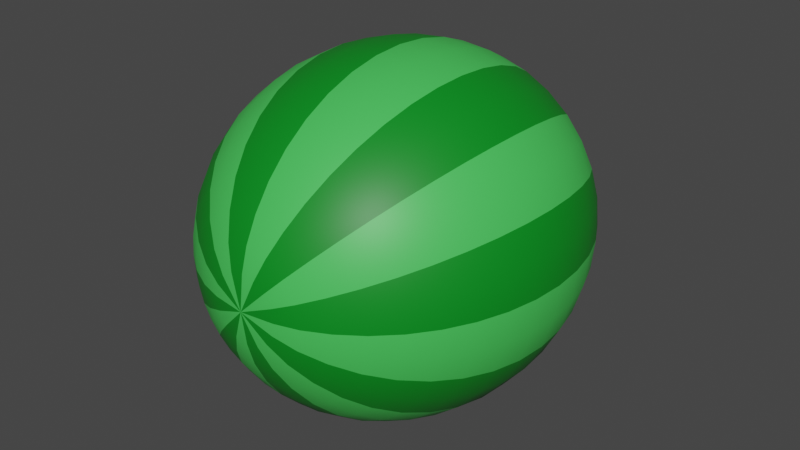 # Source: Watermelon.blend  (saved by Blender 2.82.7; exported with 4.5.12 LTS)
import bpy
from mathutils import Matrix  # noqa: F401  (used for matrix-valued properties, if any)

bpy.ops.wm.read_factory_settings(use_empty=True)
scene = bpy.context.scene
scene.name = 'Scene'

# ---- collections
col_collection = bpy.data.collections.new('Collection'); scene.collection.children.link(col_collection)

# ---- materials (node trees are filled in below, after node groups)
mat_darkgreen_watermelon = bpy.data.materials.new('DarkGreen_Watermelon')
mat_darkgreen_watermelon.use_transparent_shadow = False
mat_lightgreen_watermelon = bpy.data.materials.new('LightGreen_Watermelon')
mat_lightgreen_watermelon.use_transparent_shadow = False

# ---- material node trees
mat_darkgreen_watermelon.use_nodes = True; mat_darkgreen_watermelon.node_tree.nodes.clear()
_N = mat_darkgreen_watermelon.node_tree.nodes; _L = mat_darkgreen_watermelon.node_tree.links
n0 = _N.new('ShaderNodeOutputMaterial'); n0.name = 'Material Output'; n0.location = (300, 300)
n1 = _N.new('ShaderNodeBsdfPrincipled'); n1.name = 'Principled BSDF'; n1.location = (10, 300)
n1.distribution = 'GGX'
n1.subsurface_method = 'BURLEY'
n1.inputs[0].default_value = (0.0, 0.2423, 0.01298, 1.0)
n1.inputs[3].default_value = 1.45
n1.inputs[27].default_value = (0.0, 0.0, 0.0, 1.0)
n1.inputs[28].default_value = 1.0
_L.new(n1.outputs[0], n0.inputs[0])
n0.is_active_output = True
mat_lightgreen_watermelon.use_nodes = True; mat_lightgreen_watermelon.node_tree.nodes.clear()
_N = mat_lightgreen_watermelon.node_tree.nodes; _L = mat_lightgreen_watermelon.node_tree.links
n0 = _N.new('ShaderNodeOutputMaterial'); n0.name = 'Material Output'; n0.location = (300, 300)
n1 = _N.new('ShaderNodeBsdfPrincipled'); n1.name = 'Principled BSDF'; n1.location = (10, 300)
n1.distribution = 'GGX'
n1.subsurface_method = 'BURLEY'
n1.inputs[0].default_value = (0.06301, 0.5972, 0.09531, 1.0)
n1.inputs[3].default_value = 1.45
n1.inputs[27].default_value = (0.0, 0.0, 0.0, 1.0)
n1.inputs[28].default_value = 1.0
_L.new(n1.outputs[0], n0.inputs[0])
n0.is_active_output = True

# ---- world
world_world = bpy.data.worlds.new('World'); scene.world = world_world
world_world.use_nodes = True; world_world.node_tree.nodes.clear()
_N = world_world.node_tree.nodes; _L = world_world.node_tree.links
n0 = _N.new('ShaderNodeOutputWorld'); n0.name = 'World Output'; n0.location = (300, 300)
n1 = _N.new('ShaderNodeBackground'); n1.name = 'Background'; n1.location = (10, 300)
n1.inputs[0].default_value = (0.05088, 0.05088, 0.05088, 1.0)
_L.new(n1.outputs[0], n0.inputs[0])
n0.is_active_output = True
world_world.color = (0.05088, 0.05088, 0.05088)
world_world.use_sun_shadow = False
world_world.sun_shadow_jitter_overblur = 0.0

# ---- meshes
me_sphere = bpy.data.meshes.new('Sphere')
me_sphere.from_pydata([(1.773e-08, -1.042, 0.3073), (1.151e-07, -0.6449, 0.7756), (6.988e-08, -0.3391, 0.9118), (7.64e-08, -3.901e-08, 0.9587), (1.323e-07, 0.3391, 0.9118), (1.09e-07, 0.8877, 0.5635), (1.511e-08, 1.042, 0.3073), (-2.057e-08, 1.103, -3.336e-08), (0.1176, -1.042, 0.2839), (0.2157, -0.8877, 0.5206), (0.2968, -0.6449, 0.7166), (0.3489, -0.3391, 0.8424), (0.3669, -3.435e-08, 0.8857), (0.3489, 0.3391, 0.8424), (0.2968, 0.6449, 0.7166), (0.2157, 0.8877, 0.5206), (0.1176, 1.042, 0.2839), (0.2173, -1.042, 0.2173), (0.3985, -0.8877, 0.3985), (0.5485, -0.6449, 0.5485), (0.6447, -0.3391, 0.6447), (0.6779, -2.97e-08, 0.6779), (0.6447, 0.3391, 0.6447), (0.5485, 0.6449, 0.5485), (0.3985, 0.8877, 0.3985), (0.2173, 1.042, 0.2173), (0.2839, -1.042, 0.1176), (0.5206, -0.8877, 0.2157), (0.7166, -0.6449, 0.2968), (0.8424, -0.3391, 0.3489), (0.8857, -2.224e-08, 0.3669), (0.8424, 0.3391, 0.3489), (0.7166, 0.6449, 0.2968), (0.5206, 0.8877, 0.2157), (0.2839, 1.042, 0.1176), (0.3073, -1.042, -1.74e-07), (0.5635, -0.8877, -1.975e-07), (0.7756, -0.6449, -2.355e-07), (0.9118, -0.3391, -2.061e-07), (0.9587, 1.069e-10, -2.089e-07), (0.9118, 0.3391, -2.136e-07), (0.7756, 0.6449, -1.977e-07), (0.5635, 0.8877, -1.405e-07), (0.3073, 1.042, -9.157e-08), (0.2839, -1.042, -0.1176), (0.5206, -0.8877, -0.2157), (0.7166, -0.6449, -0.2968), (0.8424, -0.3391, -0.3489), (0.8857, 2.06e-08, -0.3669), (0.8424, 0.3391, -0.3489), (0.7166, 0.6449, -0.2968), (0.5206, 0.8877, -0.2157), (0.2839, 1.042, -0.1176), (0.2173, -1.042, -0.2173), (0.3985, -0.8877, -0.3985), (0.5485, -0.6449, -0.5485), (0.6447, -0.3391, -0.6447), (0.6779, 3.27e-08, -0.6779), (0.6447, 0.3391, -0.6447), (0.5485, 0.6449, -0.5485), (0.3985, 0.8877, -0.3985), (0.2173, 1.042, -0.2173), (0.1176, -1.042, -0.2839), (0.2157, -0.8877, -0.5206), (0.2968, -0.6449, -0.7166), (0.3489, -0.3391, -0.8424), (0.3669, 3.736e-08, -0.8857), (0.3489, 0.3391, -0.8424), (0.2968, 0.6449, -0.7166), (0.2157, 0.8877, -0.5206), (0.1176, 1.042, -0.2839), (-1.213e-07, -1.042, -0.3073), (-1.655e-07, -0.8877, -0.5635), (-2.165e-07, -0.6449, -0.7756), (-2.123e-07, -0.3391, -0.9118), (-2.337e-07, 4.388e-08, -0.9587), (-2.533e-07, 0.3391, -0.9118), (-2.365e-07, 0.6449, -0.7756), (-2.123e-07, 0.8877, -0.5635), (-1.204e-07, 1.042, -0.3073), (-0.1176, -1.042, -0.2839), (-0.2157, -0.8877, -0.5206), (-0.2968, -0.6449, -0.7166), (-0.3489, -0.3391, -0.8424), (-0.3669, 3.922e-08, -0.8857), (-0.3489, 0.3391, -0.8424), (-0.2968, 0.6449, -0.7166), (-0.2157, 0.8877, -0.5206), (-0.1176, 1.042, -0.2839), (-0.2173, -1.042, -0.2173), (-0.3985, -0.8877, -0.3985), (-0.5485, -0.6449, -0.5485), (-0.6447, -0.3391, -0.6447), (-0.6779, 3.363e-08, -0.6779), (-0.6447, 0.3391, -0.6447), (-0.5485, 0.6449, -0.5485), (-0.3985, 0.8877, -0.3985), (-0.2173, 1.042, -0.2173), (-2.449e-07, -1.103, -2.296e-07), (-0.2839, -1.042, -0.1176), (-0.5206, -0.8877, -0.2157), (-0.7166, -0.6449, -0.2968), (-0.8424, -0.3391, -0.3489), (-0.8857, 1.873e-08, -0.3669), (-0.8424, 0.3391, -0.3489), (-0.7166, 0.6449, -0.2968), (-0.5206, 0.8877, -0.2157), (-0.2839, 1.042, -0.1176), (-0.3073, -1.042, -3.202e-08), (-0.5635, -0.8877, 1.061e-07), (-0.7756, -0.6449, 1.734e-07), (-0.9118, -0.3391, 1.99e-07), (-0.9587, 1.069e-10, 2.744e-07), (-0.9118, 0.3391, 2.921e-07), (-0.7756, 0.6449, 2.558e-07), (-0.5635, 0.8877, 2.214e-07), (-0.3073, 1.042, 1.047e-07), (-0.2839, -1.042, 0.1176), (-0.5206, -0.8877, 0.2157), (-0.7166, -0.6449, 0.2968), (-0.8424, -0.3391, 0.3489), (-0.8857, -1.945e-08, 0.3669), (-0.8424, 0.3391, 0.3489), (-0.7166, 0.6449, 0.2968), (-0.5206, 0.8877, 0.2157), (-0.2839, 1.042, 0.1176), (-0.2173, -1.042, 0.2173), (-0.3985, -0.8877, 0.3985), (-0.5484, -0.6449, 0.5485), (-0.6447, -0.3391, 0.6447), (-0.6779, -2.783e-08, 0.6779), (-0.6447, 0.3391, 0.6447), (-0.5484, 0.6449, 0.5485), (-0.3985, 0.8877, 0.3985), (-0.2173, 1.042, 0.2173), (-0.1176, -1.042, 0.2839), (-0.2157, -0.8877, 0.5206), (-0.2968, -0.6449, 0.7166), (-0.3489, -0.3391, 0.8424), (-0.3669, -3.621e-08, 0.8857), (-0.3489, 0.3391, 0.8424), (-0.2968, 0.6449, 0.7166), (-0.2157, 0.8877, 0.5206), (-0.1176, 1.042, 0.2839), (2.089e-07, -0.8877, 0.5635), (3.111e-07, 0.6449, 0.7756), (8.228e-08, -0.4981, 0.8542), (7.291e-08, -0.1716, 0.9469), (9.002e-08, 0.1716, 0.9469), (4.031e-08, 0.9774, 0.4366), (3.235e-09, 1.079, 0.1824), (0.1671, -0.9774, 0.4034), (0.2594, -0.7758, 0.6263), (0.3269, -0.4981, 0.7892), (0.3624, -0.1716, 0.8748), (0.3624, 0.1716, 0.8748), (0.3269, 0.4981, 0.7892), (0.2594, 0.7758, 0.6263), (0.1671, 0.9774, 0.4034), (0.1513, -0.6449, 0.7607), (0.06051, 1.041, 0.3042), (0.1779, 0.3391, 0.8942), (0.1779, -0.3391, 0.8942), (0.06051, -1.041, 0.3042), (0.1099, 0.8877, 0.5527), (0.187, -3.831e-08, 0.9402), (0.3087, -0.9774, 0.3087), (0.4794, -0.7758, 0.4794), (0.604, -0.4981, 0.604), (0.6696, -0.1716, 0.6696), (0.6696, 0.1716, 0.6696), (0.604, 0.4981, 0.604), (0.4794, 0.7758, 0.4794), (0.3087, 0.9774, 0.3087), (0.1723, 1.041, 0.2579), (0.4309, 0.6449, 0.6449), (0.5065, 0.3391, 0.7581), (0.5065, -0.3391, 0.7581), (0.4309, -0.6449, 0.6449), (0.1723, -1.041, 0.2579), (0.3131, 0.8877, 0.4685), (0.5326, -3.261e-08, 0.7971), (0.3131, -0.8877, 0.4685), (0.4034, -0.9774, 0.1671), (0.6263, -0.7758, 0.2594), (0.7892, -0.4981, 0.3269), (0.8748, -0.1716, 0.3624), (0.8748, 0.1716, 0.3624), (0.7892, 0.4981, 0.3269), (0.6263, 0.7758, 0.2594), (0.4034, 0.9774, 0.1671), (0.7581, 0.3391, 0.5065), (0.7971, -2.469e-08, 0.5326), (0.6449, -0.6449, 0.4309), (0.4685, -0.8877, 0.3131), (0.2579, 1.041, 0.1723), (0.6449, 0.6449, 0.4309), (0.7581, -0.3391, 0.5065), (0.2579, -1.041, 0.1723), (0.4685, 0.8877, 0.3131), (0.4366, -0.9774, -1.768e-07), (0.6779, -0.7758, -2.341e-07), (0.8542, -0.4981, -2.342e-07), (0.9469, -0.1716, -2.045e-07), (0.9469, 0.1716, -2.197e-07), (0.8542, 0.4981, -2.087e-07), (0.6779, 0.7758, -1.732e-07), (0.4366, 0.9774, -1.146e-07), (0.5527, -0.8877, 0.1099), (0.3042, -1.041, 0.06051), (0.3042, 1.041, 0.06051), (0.5527, 0.8877, 0.1099), (0.8942, 0.3391, 0.1779), (0.9402, -9.323e-09, 0.187), (0.7607, -0.6449, 0.1513), (0.7607, 0.6449, 0.1513), (0.8942, -0.3391, 0.1779), (0.4034, -0.9774, -0.1671), (0.6263, -0.7758, -0.2594), (0.7892, -0.4981, -0.3269), (0.8748, -0.1716, -0.3624), (0.8748, 0.1716, -0.3624), (0.7892, 0.4981, -0.3269), (0.6263, 0.7758, -0.2594), (0.4034, 0.9774, -0.1671), (0.9402, 1.326e-08, -0.187), (0.8942, -0.3391, -0.1779), (0.5527, -0.8877, -0.1099), (0.3042, -1.041, -0.06051), (0.3042, 1.041, -0.06051), (0.5527, 0.8877, -0.1099), (0.8942, 0.3391, -0.1779), (0.7607, -0.6449, -0.1513), (0.7607, 0.6449, -0.1513), (0.3087, -0.9774, -0.3087), (0.4794, -0.7758, -0.4794), (0.604, -0.4981, -0.604), (0.6696, -0.1716, -0.6696), (0.6696, 0.1716, -0.6696), (0.604, 0.4981, -0.604), (0.4794, 0.7758, -0.4794), (0.3087, 0.9774, -0.3087), (0.2579, -1.041, -0.1723), (0.4685, 0.8877, -0.3131), (0.6449, 0.6449, -0.4309), (0.7971, 2.828e-08, -0.5326), (0.7581, -0.3391, -0.5065), (0.4685, -0.8877, -0.3131), (0.2579, 1.041, -0.1723), (0.7581, 0.3391, -0.5065), (0.6449, -0.6449, -0.4309), (0.1671, -0.9774, -0.4034), (0.2594, -0.7758, -0.6263), (0.3269, -0.4981, -0.7892), (0.3624, -0.1716, -0.8748), (0.3624, 0.1716, -0.8748), (0.3269, 0.4981, -0.7892), (0.2594, 0.7758, -0.6263), (0.1671, 0.9774, -0.4034), (0.4309, 0.6449, -0.6449), (0.5065, 0.3391, -0.7581), (0.5065, -0.3391, -0.7581), (0.4309, -0.6449, -0.6449), (0.1723, -1.041, -0.2579), (0.3131, 0.8877, -0.4685), (0.5326, 3.585e-08, -0.7971), (0.3131, -0.8877, -0.4685), (0.1723, 1.041, -0.2579), (-1.29e-07, -0.9774, -0.4366), (-2.022e-07, -0.7758, -0.6779), (-2.19e-07, -0.4981, -0.8542), (-2.152e-07, -0.1716, -0.9469), (-2.51e-07, 0.1716, -0.9469), (-2.473e-07, 0.4981, -0.8542), (-2.308e-07, 0.7758, -0.6779), (-1.699e-07, 0.9774, -0.4366), (0.1513, -0.6449, -0.7607), (0.1099, -0.8877, -0.5527), (0.06051, 1.041, -0.3042), (0.1513, 0.6449, -0.7607), (0.1779, 0.3391, -0.8942), (0.1779, -0.3391, -0.8942), (0.06051, -1.041, -0.3042), (0.1099, 0.8877, -0.5527), (0.187, 4.132e-08, -0.9402), (-0.1671, -0.9774, -0.4034), (-0.2594, -0.7758, -0.6263), (-0.3269, -0.4981, -0.7892), (-0.3624, -0.1716, -0.8748), (-0.3624, 0.1716, -0.8748), (-0.3269, 0.4981, -0.7892), (-0.2594, 0.7758, -0.6263), (-0.1671, 0.9774, -0.4034), (-0.1779, 0.3391, -0.8942), (-0.187, 4.12e-08, -0.9402), (-0.1513, -0.6449, -0.7607), (-0.1099, -0.8877, -0.5527), (-0.06051, 1.041, -0.3042), (-0.1513, 0.6449, -0.7607), (-0.1779, -0.3391, -0.8942), (-0.06051, -1.041, -0.3042), (-0.1099, 0.8877, -0.5527), (-0.3087, -0.9774, -0.3087), (-0.4794, -0.7758, -0.4794), (-0.604, -0.4981, -0.604), (-0.6696, -0.1716, -0.6696), (-0.6696, 0.1716, -0.6696), (-0.604, 0.4981, -0.604), (-0.4794, 0.7758, -0.4794), (-0.3087, 0.9774, -0.3087), (-0.3131, -0.8877, -0.4685), (-0.1723, -1.041, -0.2579), (-0.1723, 1.041, -0.2579), (-0.3131, 0.8877, -0.4685), (-0.5065, 0.3391, -0.7581), (-0.5326, 3.724e-08, -0.7971), (-0.4309, -0.6449, -0.6449), (-0.4309, 0.6449, -0.6449), (-0.5065, -0.3391, -0.7581), (-0.1685, -1.079, -0.06981), (-0.4034, -0.9774, -0.1671), (-0.6263, -0.7758, -0.2594), (-0.7892, -0.4981, -0.3269), (-0.8748, -0.1716, -0.3624), (-0.8748, 0.1716, -0.3624), (-0.7892, 0.4981, -0.3269), (-0.6263, 0.7758, -0.2594), (-0.4034, 0.9774, -0.1671), (-0.4685, 0.8877, -0.3131), (-0.6449, 0.6449, -0.4309), (-0.7971, 2.933e-08, -0.5326), (-0.7581, -0.3391, -0.5065), (-0.4685, -0.8877, -0.3131), (-0.2579, -1.041, -0.1723), (-0.2579, 1.041, -0.1723), (-0.7581, 0.3391, -0.5065), (-0.6449, -0.6449, -0.4309), (-0.4366, -0.9774, 4.301e-08), (-0.6779, -0.7758, 1.548e-07), (-0.8542, -0.4981, 1.885e-07), (-0.9469, -0.1716, 2.313e-07), (-0.9469, 0.1716, 2.896e-07), (-0.8542, 0.4981, 2.713e-07), (-0.6779, 0.7758, 2.416e-07), (-0.4366, 0.9774, 1.713e-07), (-0.8942, -0.3391, -0.1779), (-0.7607, -0.6449, -0.1513), (-0.3042, -1.041, -0.06051), (-0.5527, 0.8877, -0.1099), (-0.7607, 0.6449, -0.1513), (-0.9402, 1.396e-08, -0.187), (-0.5527, -0.8877, -0.1099), (-0.3042, 1.041, -0.06051), (-0.8942, 0.3391, -0.1779), (-0.4034, -0.9774, 0.1671), (-0.6263, -0.7758, 0.2594), (-0.7892, -0.4981, 0.3269), (-0.8748, -0.1716, 0.3624), (-0.8748, 0.1716, 0.3624), (-0.7892, 0.4981, 0.3269), (-0.6263, 0.7758, 0.2594), (-0.4034, 0.9774, 0.1671), (-0.7607, 0.6449, 0.1513), (-0.8942, 0.3391, 0.1779), (-0.8942, -0.3391, 0.1779), (-0.7607, -0.6449, 0.1513), (-0.3042, -1.041, 0.06051), (-0.5527, 0.8877, 0.1099), (-0.9402, -1.037e-08, 0.187), (-0.5527, -0.8877, 0.1099), (-0.3042, 1.041, 0.06051), (-0.3087, -0.9774, 0.3087), (-0.4794, -0.7758, 0.4794), (-0.604, -0.4981, 0.604), (-0.6696, -0.1716, 0.6696), (-0.6696, 0.1716, 0.6696), (-0.604, 0.4981, 0.604), (-0.4794, 0.7758, 0.4794), (-0.3087, 0.9774, 0.3087), (-0.6449, -0.6449, 0.4309), (-0.4685, -0.8877, 0.3131), (-0.2579, 1.041, 0.1723), (-0.6449, 0.6449, 0.4309), (-0.7581, 0.3391, 0.5065), (-0.7581, -0.3391, 0.5065), (-0.2579, -1.041, 0.1723), (-0.4685, 0.8877, 0.3131), (-0.7971, -2.539e-08, 0.5326), (-0.1671, -0.9774, 0.4034), (-0.2594, -0.7758, 0.6263), (-0.3269, -0.4981, 0.7892), (-0.3624, -0.1716, 0.8748), (-0.3624, 0.1716, 0.8748), (-0.3269, 0.4981, 0.7892), (-0.2594, 0.7758, 0.6263), (-0.1671, 0.9774, 0.4034), (-0.1723, 1.041, 0.2579), (-0.3131, 0.8877, 0.4685), (-0.5065, 0.3391, 0.7581), (-0.5326, -3.296e-08, 0.7971), (-0.4309, -0.6449, 0.6449), (-0.3131, -0.8877, 0.4685), (-0.4309, 0.6449, 0.6449), (-0.5065, -0.3391, 0.7581), (-0.1723, -1.041, 0.2579), (-0.1099, -0.8877, 0.5527), (-0.1513, 0.6449, 0.7607), (-1.081e-07, -1.079, 0.1824), (1.401e-07, -0.9774, 0.4366), (1.811e-07, -0.7758, 0.6779), (2.483e-07, 0.4981, 0.8542), (2.353e-07, 0.7758, 0.6779), (0.06981, -1.079, 0.1685), (0.06981, 1.079, 0.1685), (0.1099, -0.8877, 0.5527), (0.1513, 0.6449, 0.7607), (0.129, -1.079, 0.129), (0.129, 1.079, 0.129), (0.1685, -1.079, 0.06981), (0.1685, 1.079, 0.06981), (0.1824, -1.079, -1.968e-07), (0.1824, 1.079, -7.079e-08), (0.1685, -1.079, -0.06981), (0.1685, 1.079, -0.06981), (0.129, -1.079, -0.129), (0.129, 1.079, -0.129), (0.06981, -1.079, -0.1685), (0.06981, 1.079, -0.1685), (-1.729e-07, -1.079, -0.1824), (-7.488e-08, 1.079, -0.1824), (-0.06981, -1.079, -0.1685), (-0.06981, 1.079, -0.1685), (-0.129, -1.079, -0.129), (-0.129, 1.079, -0.129), (-0.1685, 1.079, -0.06981), (-0.1824, -1.079, -1.169e-07), (-0.1824, 1.079, 4.278e-08), (-0.1685, -1.079, 0.06981), (-0.1685, 1.079, 0.06981), (-0.129, -1.079, 0.129), (-0.129, 1.079, 0.129), (-0.06981, -1.079, 0.1685), (-0.06981, 1.079, 0.1685), (-0.187, -3.843e-08, 0.9402), (-0.1779, -0.3391, 0.8942), (-0.06051, -1.041, 0.3042), (-0.06051, 1.041, 0.3042), (-0.1099, 0.8877, 0.5527), (-0.1779, 0.3391, 0.8942), (-0.1513, -0.6449, 0.7607), (0.1322, -0.7758, 0.6648), (0.04105, 1.074, 0.2064), (0.1666, 0.4981, 0.8377), (0.1666, -0.4981, 0.8377), (0.04105, -1.074, 0.2064), (0.1322, 0.7758, 0.6648), (0.1847, -0.1716, 0.9286), (0.08525, -0.9773, 0.4286), (0.08525, 0.9773, 0.4286), (0.1847, 0.1716, 0.9286), (0.1169, 1.074, 0.1749), (0.4745, 0.4981, 0.7102), (0.4745, -0.4981, 0.7102), (0.1169, -1.074, 0.1749), (0.3766, 0.7758, 0.5636), (0.526, -0.1716, 0.7873), (0.2428, -0.9773, 0.3633), (0.2428, 0.9773, 0.3633), (0.526, 0.1716, 0.7873), (0.3766, -0.7758, 0.5636), (0.7873, 0.1716, 0.526), (0.5636, -0.7758, 0.3766), (0.1749, 1.074, 0.1169), (0.7102, 0.4981, 0.4745), (0.7102, -0.4981, 0.4745), (0.1749, -1.074, 0.1169), (0.5636, 0.7758, 0.3766), (0.7873, -0.1716, 0.526), (0.3633, -0.9773, 0.2428), (0.3633, 0.9773, 0.2428), (0.4286, -0.9773, 0.08525), (0.4286, 0.9773, 0.08525), (0.9286, 0.1716, 0.1847), (0.6648, -0.7758, 0.1322), (0.2064, 1.074, 0.04105), (0.8377, 0.4981, 0.1666), (0.8377, -0.4981, 0.1666), (0.2064, -1.074, 0.04105), (0.6648, 0.7758, 0.1322), (0.9286, -0.1716, 0.1847), (0.9286, -0.1716, -0.1847), (0.4286, -0.9773, -0.08525), (0.4286, 0.9773, -0.08525), (0.9286, 0.1716, -0.1847), (0.6648, -0.7758, -0.1322), (0.2064, 1.074, -0.04105), (0.8377, 0.4981, -0.1666), (0.8377, -0.4981, -0.1666), (0.2064, -1.074, -0.04105), (0.6648, 0.7758, -0.1322), (0.1749, -1.074, -0.1169), (0.5636, 0.7758, -0.3766), (0.7873, -0.1716, -0.526), (0.3633, -0.9773, -0.2428), (0.3633, 0.9773, -0.2428), (0.7873, 0.1716, -0.526), (0.5636, -0.7758, -0.3766), (0.1749, 1.074, -0.1169), (0.7102, 0.4981, -0.4745), (0.7102, -0.4981, -0.4745), (0.4745, 0.4981, -0.7102), (0.4745, -0.4981, -0.7102), (0.1169, -1.074, -0.1749), (0.3766, 0.7758, -0.5636), (0.526, -0.1716, -0.7873), (0.2428, -0.9773, -0.3633), (0.2428, 0.9773, -0.3633), (0.526, 0.1716, -0.7873), (0.3766, -0.7758, -0.5636), (0.1169, 1.074, -0.1749), (0.1322, -0.7758, -0.6648), (0.04105, 1.074, -0.2064), (0.1666, 0.4981, -0.8377), (0.1666, -0.4981, -0.8377), (0.04105, -1.074, -0.2064), (0.1322, 0.7758, -0.6648), (0.1847, -0.1716, -0.9286), (0.08525, -0.9773, -0.4286), (0.08525, 0.9773, -0.4286), (0.1847, 0.1716, -0.9286), (-0.1847, 0.1716, -0.9286), (-0.1322, -0.7758, -0.6648), (-0.04105, 1.074, -0.2064), (-0.1666, 0.4981, -0.8377), (-0.1666, -0.4981, -0.8377), (-0.04105, -1.074, -0.2064), (-0.1322, 0.7758, -0.6648), (-0.1847, -0.1716, -0.9286), (-0.08525, -0.9773, -0.4286), (-0.08525, 0.9773, -0.4286), (-0.2428, -0.9773, -0.3633), (-0.2428, 0.9773, -0.3633), (-0.526, 0.1716, -0.7873), (-0.3766, -0.7758, -0.5636), (-0.1169, 1.074, -0.1749), (-0.4745, 0.4981, -0.7102), (-0.4745, -0.4981, -0.7102), (-0.1169, -1.074, -0.1749), (-0.3766, 0.7758, -0.5636), (-0.526, -0.1716, -0.7873), (-0.5636, 0.7758, -0.3766), (-0.7873, -0.1716, -0.526), (-0.3633, -0.9773, -0.2428), (-0.3633, 0.9773, -0.2428), (-0.7873, 0.1716, -0.526), (-0.5636, -0.7758, -0.3766), (-0.1749, 1.074, -0.1169), (-0.7102, 0.4981, -0.4745), (-0.7102, -0.4981, -0.4745), (-0.1749, -1.074, -0.1169), (-0.8377, -0.4981, -0.1666), (-0.2064, -1.074, -0.04105), (-0.6648, 0.7758, -0.1322), (-0.9286, -0.1716, -0.1847), (-0.4286, -0.9773, -0.08525), (-0.4286, 0.9773, -0.08525), (-0.9286, 0.1716, -0.1847), (-0.6648, -0.7758, -0.1322), (-0.2064, 1.074, -0.04105), (-0.8377, 0.4981, -0.1666), (-0.8377, 0.4981, 0.1666), (-0.8377, -0.4981, 0.1666), (-0.2064, -1.074, 0.04105), (-0.6648, 0.7758, 0.1322), (-0.9286, -0.1716, 0.1847), (-0.4286, -0.9773, 0.08525), (-0.4286, 0.9773, 0.08525), (-0.9286, 0.1716, 0.1847), (-0.6648, -0.7758, 0.1322), (-0.2064, 1.074, 0.04105), (-0.5636, -0.7758, 0.3766), (-0.1749, 1.074, 0.1169), (-0.7102, 0.4981, 0.4745), (-0.7102, -0.4981, 0.4745), (-0.1749, -1.074, 0.1169), (-0.5636, 0.7758, 0.3766), (-0.7873, -0.1716, 0.526), (-0.3633, -0.9773, 0.2428), (-0.3633, 0.9773, 0.2428), (-0.7873, 0.1716, 0.526), (-0.2428, 0.9773, 0.3633), (-0.526, 0.1716, 0.7873), (-0.3766, -0.7758, 0.5636), (-0.1169, 1.074, 0.1749), (-0.4745, 0.4981, 0.7102), (-0.4745, -0.4981, 0.7102), (-0.1169, -1.074, 0.1749), (-0.3766, 0.7758, 0.5636), (-0.526, -0.1716, 0.7873), (-0.2428, -0.9773, 0.3633), (-0.1847, -0.1716, 0.9286), (-0.08525, -0.9773, 0.4286), (-0.08525, 0.9773, 0.4286), (-0.1847, 0.1716, 0.9286), (-0.1322, -0.7758, 0.6648), (-0.04105, 1.074, 0.2064), (-0.1666, 0.4981, 0.8377), (-0.1666, -0.4981, 0.8377), (-0.04105, -1.074, 0.2064), (-0.1322, 0.7758, 0.6648)], [], [(1, 409, 450, 159), (409, 144, 414, 450), (450, 414, 9, 152), (159, 450, 152, 10), (7, 150, 451, 413), (6, 160, 451, 150), (16, 413, 451, 160), (145, 410, 452, 415), (410, 4, 161, 452), (452, 161, 13, 156), (415, 452, 156, 14), (2, 146, 453, 162), (146, 1, 159, 453), (453, 159, 10, 153), (162, 453, 153, 11), (0, 407, 454, 163), (98, 412, 454, 407), (8, 163, 454, 412), (5, 411, 455, 164), (411, 145, 415, 455), (455, 415, 14, 157), (164, 455, 157, 15), (3, 147, 456, 165), (147, 2, 162, 456), (456, 162, 11, 154), (165, 456, 154, 12), (144, 408, 457, 414), (408, 0, 163, 457), (457, 163, 8, 151), (414, 457, 151, 9), (6, 149, 458, 160), (149, 5, 164, 458), (458, 164, 15, 158), (160, 458, 158, 16), (4, 148, 459, 161), (148, 3, 165, 459), (459, 165, 12, 155), (161, 459, 155, 13), (7, 413, 460, 417), (16, 174, 460, 413), (25, 417, 460, 174), (14, 156, 461, 175), (156, 13, 176, 461), (461, 176, 22, 171), (175, 461, 171, 23), (11, 153, 462, 177), (153, 10, 178, 462), (462, 178, 19, 168), (177, 462, 168, 20), (8, 412, 463, 179), (98, 416, 463, 412), (17, 179, 463, 416), (15, 157, 464, 180), (157, 14, 175, 464), (464, 175, 23, 172), (180, 464, 172, 24), (12, 154, 465, 181), (154, 11, 177, 465), (465, 177, 20, 169), (181, 465, 169, 21), (9, 151, 466, 182), (151, 8, 179, 466), (466, 179, 17, 166), (182, 466, 166, 18), (16, 158, 467, 174), (158, 15, 180, 467), (467, 180, 24, 173), (174, 467, 173, 25), (13, 155, 468, 176), (155, 12, 181, 468), (468, 181, 21, 170), (176, 468, 170, 22), (10, 152, 469, 178), (152, 9, 182, 469), (469, 182, 18, 167), (178, 469, 167, 19), (22, 170, 470, 191), (170, 21, 192, 470), (470, 192, 30, 187), (191, 470, 187, 31), (19, 167, 471, 193), (167, 18, 194, 471), (471, 194, 27, 184), (193, 471, 184, 28), (7, 417, 472, 419), (25, 195, 472, 417), (34, 419, 472, 195), (23, 171, 473, 196), (171, 22, 191, 473), (473, 191, 31, 188), (196, 473, 188, 32), (20, 168, 474, 197), (168, 19, 193, 474), (474, 193, 28, 185), (197, 474, 185, 29), (17, 416, 475, 198), (98, 418, 475, 416), (26, 198, 475, 418), (24, 172, 476, 199), (172, 23, 196, 476), (476, 196, 32, 189), (199, 476, 189, 33), (21, 169, 477, 192), (169, 20, 197, 477), (477, 197, 29, 186), (192, 477, 186, 30), (18, 166, 478, 194), (166, 17, 198, 478), (478, 198, 26, 183), (194, 478, 183, 27), (25, 173, 479, 195), (173, 24, 199, 479), (479, 199, 33, 190), (195, 479, 190, 34), (27, 183, 480, 208), (183, 26, 209, 480), (480, 209, 35, 200), (208, 480, 200, 36), (34, 190, 481, 210), (190, 33, 211, 481), (481, 211, 42, 207), (210, 481, 207, 43), (31, 187, 482, 212), (187, 30, 213, 482), (482, 213, 39, 204), (212, 482, 204, 40), (28, 184, 483, 214), (184, 27, 208, 483), (483, 208, 36, 201), (214, 483, 201, 37), (7, 419, 484, 421), (34, 210, 484, 419), (43, 421, 484, 210), (32, 188, 485, 215), (188, 31, 212, 485), (485, 212, 40, 205), (215, 485, 205, 41), (29, 185, 486, 216), (185, 28, 214, 486), (486, 214, 37, 202), (216, 486, 202, 38), (26, 418, 487, 209), (98, 420, 487, 418), (35, 209, 487, 420), (33, 189, 488, 211), (189, 32, 215, 488), (488, 215, 41, 206), (211, 488, 206, 42), (30, 186, 489, 213), (186, 29, 216, 489), (489, 216, 38, 203), (213, 489, 203, 39), (39, 203, 490, 225), (203, 38, 226, 490), (490, 226, 47, 220), (225, 490, 220, 48), (36, 200, 491, 227), (200, 35, 228, 491), (491, 228, 44, 217), (227, 491, 217, 45), (43, 207, 492, 229), (207, 42, 230, 492), (492, 230, 51, 224), (229, 492, 224, 52), (40, 204, 493, 231), (204, 39, 225, 493), (493, 225, 48, 221), (231, 493, 221, 49), (37, 201, 494, 232), (201, 36, 227, 494), (494, 227, 45, 218), (232, 494, 218, 46), (7, 421, 495, 423), (43, 229, 495, 421), (52, 423, 495, 229), (41, 205, 496, 233), (205, 40, 231, 496), (496, 231, 49, 222), (233, 496, 222, 50), (38, 202, 497, 226), (202, 37, 232, 497), (497, 232, 46, 219), (226, 497, 219, 47), (35, 420, 498, 228), (98, 422, 498, 420), (44, 228, 498, 422), (42, 206, 499, 230), (206, 41, 233, 499), (499, 233, 50, 223), (230, 499, 223, 51), (44, 422, 500, 242), (98, 424, 500, 422), (53, 242, 500, 424), (51, 223, 501, 243), (223, 50, 244, 501), (501, 244, 59, 240), (243, 501, 240, 60), (48, 220, 502, 245), (220, 47, 246, 502), (502, 246, 56, 237), (245, 502, 237, 57), (45, 217, 503, 247), (217, 44, 242, 503), (503, 242, 53, 234), (247, 503, 234, 54), (52, 224, 504, 248), (224, 51, 243, 504), (504, 243, 60, 241), (248, 504, 241, 61), (49, 221, 505, 249), (221, 48, 245, 505), (505, 245, 57, 238), (249, 505, 238, 58), (46, 218, 506, 250), (218, 45, 247, 506), (506, 247, 54, 235), (250, 506, 235, 55), (7, 423, 507, 425), (52, 248, 507, 423), (61, 425, 507, 248), (50, 222, 508, 244), (222, 49, 249, 508), (508, 249, 58, 239), (244, 508, 239, 59), (47, 219, 509, 246), (219, 46, 250, 509), (509, 250, 55, 236), (246, 509, 236, 56), (59, 239, 510, 259), (239, 58, 260, 510), (510, 260, 67, 256), (259, 510, 256, 68), (56, 236, 511, 261), (236, 55, 262, 511), (511, 262, 64, 253), (261, 511, 253, 65), (53, 424, 512, 263), (98, 426, 512, 424), (62, 263, 512, 426), (60, 240, 513, 264), (240, 59, 259, 513), (513, 259, 68, 257), (264, 513, 257, 69), (57, 237, 514, 265), (237, 56, 261, 514), (514, 261, 65, 254), (265, 514, 254, 66), (54, 234, 515, 266), (234, 53, 263, 515), (515, 263, 62, 251), (266, 515, 251, 63), (61, 241, 516, 267), (241, 60, 264, 516), (516, 264, 69, 258), (267, 516, 258, 70), (58, 238, 517, 260), (238, 57, 265, 517), (517, 265, 66, 255), (260, 517, 255, 67), (55, 235, 518, 262), (235, 54, 266, 518), (518, 266, 63, 252), (262, 518, 252, 64), (7, 425, 519, 427), (61, 267, 519, 425), (70, 427, 519, 267), (64, 252, 520, 276), (252, 63, 277, 520), (520, 277, 72, 269), (276, 520, 269, 73), (7, 427, 521, 429), (70, 278, 521, 427), (79, 429, 521, 278), (68, 256, 522, 279), (256, 67, 280, 522), (522, 280, 76, 273), (279, 522, 273, 77), (65, 253, 523, 281), (253, 64, 276, 523), (523, 276, 73, 270), (281, 523, 270, 74), (62, 426, 524, 282), (98, 428, 524, 426), (71, 282, 524, 428), (69, 257, 525, 283), (257, 68, 279, 525), (525, 279, 77, 274), (283, 525, 274, 78), (66, 254, 526, 284), (254, 65, 281, 526), (526, 281, 74, 271), (284, 526, 271, 75), (63, 251, 527, 277), (251, 62, 282, 527), (527, 282, 71, 268), (277, 527, 268, 72), (70, 258, 528, 278), (258, 69, 283, 528), (528, 283, 78, 275), (278, 528, 275, 79), (67, 255, 529, 280), (255, 66, 284, 529), (529, 284, 75, 272), (280, 529, 272, 76), (76, 272, 530, 293), (272, 75, 294, 530), (530, 294, 84, 289), (293, 530, 289, 85), (73, 269, 531, 295), (269, 72, 296, 531), (531, 296, 81, 286), (295, 531, 286, 82), (7, 429, 532, 431), (79, 297, 532, 429), (88, 431, 532, 297), (77, 273, 533, 298), (273, 76, 293, 533), (533, 293, 85, 290), (298, 533, 290, 86), (74, 270, 534, 299), (270, 73, 295, 534), (534, 295, 82, 287), (299, 534, 287, 83), (71, 428, 535, 300), (98, 430, 535, 428), (80, 300, 535, 430), (78, 274, 536, 301), (274, 77, 298, 536), (536, 298, 86, 291), (301, 536, 291, 87), (75, 271, 537, 294), (271, 74, 299, 537), (537, 299, 83, 288), (294, 537, 288, 84), (72, 268, 538, 296), (268, 71, 300, 538), (538, 300, 80, 285), (296, 538, 285, 81), (79, 275, 539, 297), (275, 78, 301, 539), (539, 301, 87, 292), (297, 539, 292, 88), (81, 285, 540, 310), (285, 80, 311, 540), (540, 311, 89, 302), (310, 540, 302, 90), (88, 292, 541, 312), (292, 87, 313, 541), (541, 313, 96, 309), (312, 541, 309, 97), (85, 289, 542, 314), (289, 84, 315, 542), (542, 315, 93, 306), (314, 542, 306, 94), (82, 286, 543, 316), (286, 81, 310, 543), (543, 310, 90, 303), (316, 543, 303, 91), (7, 431, 544, 433), (88, 312, 544, 431), (97, 433, 544, 312), (86, 290, 545, 317), (290, 85, 314, 545), (545, 314, 94, 307), (317, 545, 307, 95), (83, 287, 546, 318), (287, 82, 316, 546), (546, 316, 91, 304), (318, 546, 304, 92), (80, 430, 547, 311), (98, 432, 547, 430), (89, 311, 547, 432), (87, 291, 548, 313), (291, 86, 317, 548), (548, 317, 95, 308), (313, 548, 308, 96), (84, 288, 549, 315), (288, 83, 318, 549), (549, 318, 92, 305), (315, 549, 305, 93), (96, 308, 550, 328), (308, 95, 329, 550), (550, 329, 105, 326), (328, 550, 326, 106), (93, 305, 551, 330), (305, 92, 331, 551), (551, 331, 102, 323), (330, 551, 323, 103), (90, 302, 552, 332), (302, 89, 333, 552), (552, 333, 99, 320), (332, 552, 320, 100), (97, 309, 553, 334), (309, 96, 328, 553), (553, 328, 106, 327), (334, 553, 327, 107), (94, 306, 554, 335), (306, 93, 330, 554), (554, 330, 103, 324), (335, 554, 324, 104), (91, 303, 555, 336), (303, 90, 332, 555), (555, 332, 100, 321), (336, 555, 321, 101), (7, 433, 556, 434), (97, 334, 556, 433), (107, 434, 556, 334), (95, 307, 557, 329), (307, 94, 335, 557), (557, 335, 104, 325), (329, 557, 325, 105), (92, 304, 558, 331), (304, 91, 336, 558), (558, 336, 101, 322), (331, 558, 322, 102), (89, 432, 559, 333), (98, 319, 559, 432), (99, 333, 559, 319), (102, 322, 560, 345), (322, 101, 346, 560), (560, 346, 110, 339), (345, 560, 339, 111), (99, 319, 561, 347), (98, 435, 561, 319), (108, 347, 561, 435), (106, 326, 562, 348), (326, 105, 349, 562), (562, 349, 114, 343), (348, 562, 343, 115), (103, 323, 563, 350), (323, 102, 345, 563), (563, 345, 111, 340), (350, 563, 340, 112), (100, 320, 564, 351), (320, 99, 347, 564), (564, 347, 108, 337), (351, 564, 337, 109), (107, 327, 565, 352), (327, 106, 348, 565), (565, 348, 115, 344), (352, 565, 344, 116), (104, 324, 566, 353), (324, 103, 350, 566), (566, 350, 112, 341), (353, 566, 341, 113), (101, 321, 567, 346), (321, 100, 351, 567), (567, 351, 109, 338), (346, 567, 338, 110), (7, 434, 568, 436), (107, 352, 568, 434), (116, 436, 568, 352), (105, 325, 569, 349), (325, 104, 353, 569), (569, 353, 113, 342), (349, 569, 342, 114), (114, 342, 570, 362), (342, 113, 363, 570), (570, 363, 122, 359), (362, 570, 359, 123), (111, 339, 571, 364), (339, 110, 365, 571), (571, 365, 119, 356), (364, 571, 356, 120), (108, 435, 572, 366), (98, 437, 572, 435), (117, 366, 572, 437), (115, 343, 573, 367), (343, 114, 362, 573), (573, 362, 123, 360), (367, 573, 360, 124), (112, 340, 574, 368), (340, 111, 364, 574), (574, 364, 120, 357), (368, 574, 357, 121), (109, 337, 575, 369), (337, 108, 366, 575), (575, 366, 117, 354), (369, 575, 354, 118), (116, 344, 576, 370), (344, 115, 367, 576), (576, 367, 124, 361), (370, 576, 361, 125), (113, 341, 577, 363), (341, 112, 368, 577), (577, 368, 121, 358), (363, 577, 358, 122), (110, 338, 578, 365), (338, 109, 369, 578), (578, 369, 118, 355), (365, 578, 355, 119), (7, 436, 579, 438), (116, 370, 579, 436), (125, 438, 579, 370), (119, 355, 580, 379), (355, 118, 380, 580), (580, 380, 127, 372), (379, 580, 372, 128), (7, 438, 581, 440), (125, 381, 581, 438), (134, 440, 581, 381), (123, 359, 582, 382), (359, 122, 383, 582), (582, 383, 131, 376), (382, 582, 376, 132), (120, 356, 583, 384), (356, 119, 379, 583), (583, 379, 128, 373), (384, 583, 373, 129), (117, 437, 584, 385), (98, 439, 584, 437), (126, 385, 584, 439), (124, 360, 585, 386), (360, 123, 382, 585), (585, 382, 132, 377), (386, 585, 377, 133), (121, 357, 586, 387), (357, 120, 384, 586), (586, 384, 129, 374), (387, 586, 374, 130), (118, 354, 587, 380), (354, 117, 385, 587), (587, 385, 126, 371), (380, 587, 371, 127), (125, 361, 588, 381), (361, 124, 386, 588), (588, 386, 133, 378), (381, 588, 378, 134), (122, 358, 589, 383), (358, 121, 387, 589), (589, 387, 130, 375), (383, 589, 375, 131), (134, 378, 590, 396), (378, 133, 397, 590), (590, 397, 142, 395), (396, 590, 395, 143), (131, 375, 591, 398), (375, 130, 399, 591), (591, 399, 139, 392), (398, 591, 392, 140), (128, 372, 592, 400), (372, 127, 401, 592), (592, 401, 136, 389), (400, 592, 389, 137), (7, 440, 593, 442), (134, 396, 593, 440), (143, 442, 593, 396), (132, 376, 594, 402), (376, 131, 398, 594), (594, 398, 140, 393), (402, 594, 393, 141), (129, 373, 595, 403), (373, 128, 400, 595), (595, 400, 137, 390), (403, 595, 390, 138), (126, 439, 596, 404), (98, 441, 596, 439), (135, 404, 596, 441), (133, 377, 597, 397), (377, 132, 402, 597), (597, 402, 141, 394), (397, 597, 394, 142), (130, 374, 598, 399), (374, 129, 403, 598), (598, 403, 138, 391), (399, 598, 391, 139), (127, 371, 599, 401), (371, 126, 404, 599), (599, 404, 135, 388), (401, 599, 388, 136), (139, 391, 600, 443), (391, 138, 444, 600), (600, 444, 2, 147), (443, 600, 147, 3), (136, 388, 601, 405), (388, 135, 445, 601), (601, 445, 0, 408), (405, 601, 408, 144), (143, 395, 602, 446), (395, 142, 447, 602), (602, 447, 5, 149), (446, 602, 149, 6), (140, 392, 603, 448), (392, 139, 443, 603), (603, 443, 3, 148), (448, 603, 148, 4), (137, 389, 604, 449), (389, 136, 405, 604), (604, 405, 144, 409), (449, 604, 409, 1), (7, 442, 605, 150), (143, 446, 605, 442), (6, 150, 605, 446), (141, 393, 606, 406), (393, 140, 448, 606), (606, 448, 4, 410), (406, 606, 410, 145), (138, 390, 607, 444), (390, 137, 449, 607), (607, 449, 1, 146), (444, 607, 146, 2), (135, 441, 608, 445), (98, 407, 608, 441), (0, 445, 608, 407), (142, 394, 609, 447), (394, 141, 406, 609), (609, 406, 145, 411), (447, 609, 411, 5)])
me_sphere.polygons.foreach_set('use_smooth', [True] * 608)
me_sphere.polygons.foreach_set('material_index', [1, 1, 1, 1, 1, 1, 1, 1, 1, 1, 1, 1, 1, 1, 1, 1, 1, 1, 1, 1, 1, 1, 1, 1, 1, 1, 1, 1, 1, 1, 1, 1, 1, 1, 1, 1, 1, 1, 0, 0, 0, 0, 0, 0, 0, 0, 0, 0, 0, 0, 0, 0, 0, 0, 0, 0, 0, 0, 0, 0, 0, 0, 0, 0, 0, 0, 0, 0, 0, 0, 0, 0, 0, 0, 0, 0, 1, 1, 1, 1, 1, 1, 1, 1, 1, 1, 1, 1, 1, 1, 1, 1, 1, 1, 1, 1, 1, 1, 1, 1, 1, 1, 1, 1, 1, 1, 1, 1, 1, 1, 1, 1, 1, 1, 0, 0, 0, 0, 0, 0, 0, 0, 0, 0, 0, 0, 0, 0, 0, 0, 0, 0, 0, 0, 0, 0, 0, 0, 0, 0, 0, 0, 0, 0, 0, 0, 0, 0, 0, 0, 0, 0, 1, 1, 1, 1, 1, 1, 1, 1, 1, 1, 1, 1, 1, 1, 1, 1, 1, 1, 1, 1, 1, 1, 1, 1, 1, 1, 1, 1, 1, 1, 1, 1, 1, 1, 1, 1, 1, 1, 0, 0, 0, 0, 0, 0, 0, 0, 0, 0, 0, 0, 0, 0, 0, 0, 0, 0, 0, 0, 0, 0, 0, 0, 0, 0, 0, 0, 0, 0, 0, 0, 0, 0, 0, 0, 0, 0, 1, 1, 1, 1, 1, 1, 1, 1, 1, 1, 1, 1, 1, 1, 1, 1, 1, 1, 1, 1, 1, 1, 1, 1, 1, 1, 1, 1, 1, 1, 1, 1, 1, 1, 1, 1, 1, 1, 0, 0, 0, 0, 0, 0, 0, 0, 0, 0, 0, 0, 0, 0, 0, 0, 0, 0, 0, 0, 0, 0, 0, 0, 0, 0, 0, 0, 0, 0, 0, 0, 0, 0, 0, 0, 0, 0, 1, 1, 1, 1, 1, 1, 1, 1, 1, 1, 1, 1, 1, 1, 1, 1, 1, 1, 1, 1, 1, 1, 1, 1, 1, 1, 1, 1, 1, 1, 1, 1, 1, 1, 1, 1, 1, 1, 0, 0, 0, 0, 0, 0, 0, 0, 0, 0, 0, 0, 0, 0, 0, 0, 0, 0, 0, 0, 0, 0, 0, 0, 0, 0, 0, 0, 0, 0, 0, 0, 0, 0, 0, 0, 0, 0, 1, 1, 1, 1, 1, 1, 1, 1, 1, 1, 1, 1, 1, 1, 1, 1, 1, 1, 1, 1, 1, 1, 1, 1, 1, 1, 1, 1, 1, 1, 1, 1, 1, 1, 1, 1, 1, 1, 0, 0, 0, 0, 0, 0, 0, 0, 0, 0, 0, 0, 0, 0, 0, 0, 0, 0, 0, 0, 0, 0, 0, 0, 0, 0, 0, 0, 0, 0, 0, 0, 0, 0, 0, 0, 0, 0, 1, 1, 1, 1, 1, 1, 1, 1, 1, 1, 1, 1, 1, 1, 1, 1, 1, 1, 1, 1, 1, 1, 1, 1, 1, 1, 1, 1, 1, 1, 1, 1, 1, 1, 1, 1, 1, 1, 0, 0, 0, 0, 0, 0, 0, 0, 0, 0, 0, 0, 0, 0, 0, 0, 0, 0, 0, 0, 0, 0, 0, 0, 0, 0, 0, 0, 0, 0, 0, 0, 0, 0, 0, 0, 0, 0, 1, 1, 1, 1, 1, 1, 1, 1, 1, 1, 1, 1, 1, 1, 1, 1, 1, 1, 1, 1, 1, 1, 1, 1, 1, 1, 1, 1, 1, 1, 1, 1, 1, 1, 1, 1, 1, 1, 0, 0, 0, 0, 0, 0, 0, 0, 0, 0, 0, 0, 0, 0, 0, 0, 0, 0, 0, 0, 0, 0, 0, 0, 0, 0, 0, 0, 0, 0, 0, 0, 0, 0, 0, 0, 0, 0])
_uv = me_sphere.uv_layers.new(name='UVMap')
_uv.uv.foreach_set('vector', [0.75, 0.7, 0.75, 0.75, 0.7188, 0.75, 0.7188, 0.7, 0.75, 0.75, 0.75, 0.8, 0.7188, 0.8, 0.7188, 0.75, 0.7188, 0.75, 0.7188, 0.8, 0.6875, 0.8, 0.6875, 0.75, 0.7188, 0.7, 0.7188, 0.75, 0.6875, 0.75, 0.6875, 0.7, 0.7188, 0.0, 0.7344, 0.04583, 0.7187, 0.06528, 0.7031, 0.04583, 0.75, 0.06667, 0.7188, 0.09815, 0.7187, 0.06528, 0.7344, 0.04583, 0.6875, 0.06667, 0.7031, 0.04583, 0.7187, 0.06528, 0.7188, 0.09815, 0.75, 0.3, 0.75, 0.35, 0.7188, 0.35, 0.7188, 0.3, 0.75, 0.35, 0.75, 0.4, 0.7188, 0.4, 0.7188, 0.35, 0.7188, 0.35, 0.7188, 0.4, 0.6875, 0.4, 0.6875, 0.35, 0.7188, 0.3, 0.7188, 0.35, 0.6875, 0.35, 0.6875, 0.3, 0.75, 0.6, 0.75, 0.65, 0.7188, 0.65, 0.7188, 0.6, 0.75, 0.65, 0.75, 0.7, 0.7188, 0.7, 0.7188, 0.65, 0.7188, 0.65, 0.7188, 0.7, 0.6875, 0.7, 0.6875, 0.65, 0.7188, 0.6, 0.7188, 0.65, 0.6875, 0.65, 0.6875, 0.6, 0.75, 0.9333, 0.7344, 0.9542, 0.7187, 0.9347, 0.7188, 0.9019, 0.7188, 1.0, 0.7031, 0.9542, 0.7187, 0.9347, 0.7344, 0.9542, 0.6875, 0.9333, 0.7188, 0.9019, 0.7187, 0.9347, 0.7031, 0.9542, 0.75, 0.2, 0.75, 0.25, 0.7188, 0.25, 0.7188, 0.2, 0.75, 0.25, 0.75, 0.3, 0.7188, 0.3, 0.7188, 0.25, 0.7188, 0.25, 0.7188, 0.3, 0.6875, 0.3, 0.6875, 0.25, 0.7188, 0.2, 0.7188, 0.25, 0.6875, 0.25, 0.6875, 0.2, 0.75, 0.5, 0.75, 0.55, 0.7188, 0.55, 0.7188, 0.5, 0.75, 0.55, 0.75, 0.6, 0.7188, 0.6, 0.7188, 0.55, 0.7188, 0.55, 0.7188, 0.6, 0.6875, 0.6, 0.6875, 0.55, 0.7188, 0.5, 0.7188, 0.55, 0.6875, 0.55, 0.6875, 0.5, 0.75, 0.8, 0.75, 0.8525, 0.7188, 0.8509, 0.7187, 0.8, 0.75, 0.8525, 0.75, 0.9333, 0.7188, 0.9019, 0.7188, 0.8509, 0.7188, 0.8509, 0.7188, 0.9019, 0.6875, 0.9333, 0.6875, 0.8525, 0.7187, 0.8, 0.7188, 0.8509, 0.6875, 0.8525, 0.6875, 0.8, 0.75, 0.06667, 0.75, 0.1475, 0.7188, 0.1491, 0.7188, 0.09815, 0.75, 0.1475, 0.75, 0.2, 0.7188, 0.2, 0.7188, 0.1491, 0.7188, 0.1491, 0.7188, 0.2, 0.6875, 0.2, 0.6875, 0.1475, 0.7188, 0.09815, 0.7188, 0.1491, 0.6875, 0.1475, 0.6875, 0.06667, 0.75, 0.4, 0.75, 0.45, 0.7188, 0.45, 0.7188, 0.4, 0.75, 0.45, 0.75, 0.5, 0.7188, 0.5, 0.7188, 0.45, 0.7188, 0.45, 0.7188, 0.5, 0.6875, 0.5, 0.6875, 0.45, 0.7188, 0.4, 0.7188, 0.45, 0.6875, 0.45, 0.6875, 0.4, 0.6562, 0.0, 0.6719, 0.04583, 0.6562, 0.06528, 0.6406, 0.04583, 0.6875, 0.06667, 0.6562, 0.09815, 0.6562, 0.06528, 0.6719, 0.04583, 0.625, 0.06667, 0.6406, 0.04583, 0.6562, 0.06528, 0.6562, 0.09815, 0.6875, 0.3, 0.6875, 0.35, 0.6562, 0.35, 0.6562, 0.3, 0.6875, 0.35, 0.6875, 0.4, 0.6562, 0.4, 0.6562, 0.35, 0.6562, 0.35, 0.6562, 0.4, 0.625, 0.4, 0.625, 0.35, 0.6562, 0.3, 0.6562, 0.35, 0.625, 0.35, 0.625, 0.3, 0.6875, 0.6, 0.6875, 0.65, 0.6563, 0.65, 0.6562, 0.6, 0.6875, 0.65, 0.6875, 0.7, 0.6562, 0.7, 0.6563, 0.65, 0.6563, 0.65, 0.6562, 0.7, 0.625, 0.7, 0.625, 0.65, 0.6562, 0.6, 0.6563, 0.65, 0.625, 0.65, 0.625, 0.6, 0.6875, 0.9333, 0.6719, 0.9542, 0.6562, 0.9347, 0.6562, 0.9019, 0.6562, 1.0, 0.6406, 0.9542, 0.6562, 0.9347, 0.6719, 0.9542, 0.625, 0.9333, 0.6562, 0.9019, 0.6562, 0.9347, 0.6406, 0.9542, 0.6875, 0.2, 0.6875, 0.25, 0.6562, 0.25, 0.6562, 0.2, 0.6875, 0.25, 0.6875, 0.3, 0.6562, 0.3, 0.6562, 0.25, 0.6562, 0.25, 0.6562, 0.3, 0.625, 0.3, 0.625, 0.25, 0.6562, 0.2, 0.6562, 0.25, 0.625, 0.25, 0.625, 0.2, 0.6875, 0.5, 0.6875, 0.55, 0.6563, 0.55, 0.6562, 0.5, 0.6875, 0.55, 0.6875, 0.6, 0.6562, 0.6, 0.6563, 0.55, 0.6563, 0.55, 0.6562, 0.6, 0.625, 0.6, 0.625, 0.55, 0.6562, 0.5, 0.6563, 0.55, 0.625, 0.55, 0.625, 0.5, 0.6875, 0.8, 0.6875, 0.8525, 0.6563, 0.8509, 0.6562, 0.8, 0.6875, 0.8525, 0.6875, 0.9333, 0.6562, 0.9019, 0.6563, 0.8509, 0.6563, 0.8509, 0.6562, 0.9019, 0.625, 0.9333, 0.625, 0.8525, 0.6562, 0.8, 0.6563, 0.8509, 0.625, 0.8525, 0.625, 0.8, 0.6875, 0.06667, 0.6875, 0.1475, 0.6562, 0.1491, 0.6562, 0.09815, 0.6875, 0.1475, 0.6875, 0.2, 0.6562, 0.2, 0.6562, 0.1491, 0.6562, 0.1491, 0.6562, 0.2, 0.625, 0.2, 0.625, 0.1475, 0.6562, 0.09815, 0.6562, 0.1491, 0.625, 0.1475, 0.625, 0.06667, 0.6875, 0.4, 0.6875, 0.45, 0.6563, 0.45, 0.6562, 0.4, 0.6875, 0.45, 0.6875, 0.5, 0.6562, 0.5, 0.6563, 0.45, 0.6563, 0.45, 0.6562, 0.5, 0.625, 0.5, 0.625, 0.45, 0.6562, 0.4, 0.6563, 0.45, 0.625, 0.45, 0.625, 0.4, 0.6875, 0.7, 0.6875, 0.75, 0.6562, 0.75, 0.6562, 0.7, 0.6875, 0.75, 0.6875, 0.8, 0.6562, 0.8, 0.6562, 0.75, 0.6562, 0.75, 0.6562, 0.8, 0.625, 0.8, 0.625, 0.75, 0.6562, 0.7, 0.6562, 0.75, 0.625, 0.75, 0.625, 0.7, 0.625, 0.4, 0.625, 0.45, 0.5938, 0.45, 0.5938, 0.4, 0.625, 0.45, 0.625, 0.5, 0.5938, 0.5, 0.5938, 0.45, 0.5938, 0.45, 0.5938, 0.5, 0.5625, 0.5, 0.5625, 0.45, 0.5938, 0.4, 0.5938, 0.45, 0.5625, 0.45, 0.5625, 0.4, 0.625, 0.7, 0.625, 0.75, 0.5937, 0.75, 0.5938, 0.7, 0.625, 0.75, 0.625, 0.8, 0.5937, 0.8, 0.5937, 0.75, 0.5937, 0.75, 0.5937, 0.8, 0.5625, 0.8, 0.5625, 0.75, 0.5938, 0.7, 0.5937, 0.75, 0.5625, 0.75, 0.5625, 0.7, 0.5937, 0.0, 0.6094, 0.04583, 0.5937, 0.06528, 0.5781, 0.04583, 0.625, 0.06667, 0.5937, 0.09815, 0.5937, 0.06528, 0.6094, 0.04583, 0.5625, 0.06667, 0.5781, 0.04583, 0.5937, 0.06528, 0.5937, 0.09815, 0.625, 0.3, 0.625, 0.35, 0.5938, 0.35, 0.5938, 0.3, 0.625, 0.35, 0.625, 0.4, 0.5938, 0.4, 0.5938, 0.35, 0.5938, 0.35, 0.5938, 0.4, 0.5625, 0.4, 0.5625, 0.35, 0.5938, 0.3, 0.5938, 0.35, 0.5625, 0.35, 0.5625, 0.3, 0.625, 0.6, 0.625, 0.65, 0.5938, 0.65, 0.5938, 0.6, 0.625, 0.65, 0.625, 0.7, 0.5938, 0.7, 0.5938, 0.65, 0.5938, 0.65, 0.5938, 0.7, 0.5625, 0.7, 0.5625, 0.65, 0.5938, 0.6, 0.5938, 0.65, 0.5625, 0.65, 0.5625, 0.6, 0.625, 0.9333, 0.6094, 0.9542, 0.5937, 0.9347, 0.5937, 0.9019, 0.5937, 1.0, 0.5781, 0.9542, 0.5937, 0.9347, 0.6094, 0.9542, 0.5625, 0.9333, 0.5937, 0.9019, 0.5937, 0.9347, 0.5781, 0.9542, 0.625, 0.2, 0.625, 0.25, 0.5937, 0.25, 0.5937, 0.2, 0.625, 0.25, 0.625, 0.3, 0.5938, 0.3, 0.5937, 0.25, 0.5937, 0.25, 0.5938, 0.3, 0.5625, 0.3, 0.5625, 0.25, 0.5937, 0.2, 0.5937, 0.25, 0.5625, 0.25, 0.5625, 0.2, 0.625, 0.5, 0.625, 0.55, 0.5938, 0.55, 0.5938, 0.5, 0.625, 0.55, 0.625, 0.6, 0.5938, 0.6, 0.5938, 0.55, 0.5938, 0.55, 0.5938, 0.6, 0.5625, 0.6, 0.5625, 0.55, 0.5938, 0.5, 0.5938, 0.55, 0.5625, 0.55, 0.5625, 0.5, 0.625, 0.8, 0.625, 0.8525, 0.5938, 0.8509, 0.5938, 0.8, 0.625, 0.8525, 0.625, 0.9333, 0.5937, 0.9019, 0.5938, 0.8509, 0.5938, 0.8509, 0.5937, 0.9019, 0.5625, 0.9333, 0.5625, 0.8525, 0.5938, 0.8, 0.5938, 0.8509, 0.5625, 0.8525, 0.5625, 0.8, 0.625, 0.06667, 0.625, 0.1475, 0.5937, 0.1491, 0.5937, 0.09815, 0.625, 0.1475, 0.625, 0.2, 0.5938, 0.2, 0.5937, 0.1491, 0.5937, 0.1491, 0.5938, 0.2, 0.5625, 0.2, 0.5625, 0.1475, 0.5937, 0.09815, 0.5937, 0.1491, 0.5625, 0.1475, 0.5625, 0.06667, 0.5625, 0.8, 0.5625, 0.8525, 0.5312, 0.8509, 0.5312, 0.8, 0.5625, 0.8525, 0.5625, 0.9333, 0.5312, 0.9019, 0.5312, 0.8509, 0.5312, 0.8509, 0.5312, 0.9019, 0.5, 0.9333, 0.5, 0.8525, 0.5312, 0.8, 0.5312, 0.8509, 0.5, 0.8525, 0.5, 0.8, 0.5625, 0.06667, 0.5625, 0.1475, 0.5312, 0.1491, 0.5312, 0.09815, 0.5625, 0.1475, 0.5625, 0.2, 0.5312, 0.2, 0.5312, 0.1491, 0.5312, 0.1491, 0.5312, 0.2, 0.5, 0.2, 0.5, 0.1475, 0.5312, 0.09815, 0.5312, 0.1491, 0.5, 0.1475, 0.5, 0.06667, 0.5625, 0.4, 0.5625, 0.45, 0.5312, 0.45, 0.5312, 0.4, 0.5625, 0.45, 0.5625, 0.5, 0.5312, 0.5, 0.5312, 0.45, 0.5312, 0.45, 0.5312, 0.5, 0.5, 0.5, 0.5, 0.45, 0.5312, 0.4, 0.5312, 0.45, 0.5, 0.45, 0.5, 0.4, 0.5625, 0.7, 0.5625, 0.75, 0.5312, 0.75, 0.5312, 0.7, 0.5625, 0.75, 0.5625, 0.8, 0.5312, 0.8, 0.5312, 0.75, 0.5312, 0.75, 0.5312, 0.8, 0.5, 0.8, 0.5, 0.75, 0.5312, 0.7, 0.5312, 0.75, 0.5, 0.75, 0.5, 0.7, 0.5312, 0.0, 0.5469, 0.04583, 0.5312, 0.06528, 0.5156, 0.04583, 0.5625, 0.06667, 0.5312, 0.09815, 0.5312, 0.06528, 0.5469, 0.04583, 0.5, 0.06667, 0.5156, 0.04583, 0.5312, 0.06528, 0.5312, 0.09815, 0.5625, 0.3, 0.5625, 0.35, 0.5312, 0.35, 0.5312, 0.3, 0.5625, 0.35, 0.5625, 0.4, 0.5312, 0.4, 0.5312, 0.35, 0.5312, 0.35, 0.5312, 0.4, 0.5, 0.4, 0.5, 0.35, 0.5312, 0.3, 0.5312, 0.35, 0.5, 0.35, 0.5, 0.3, 0.5625, 0.6, 0.5625, 0.65, 0.5312, 0.65, 0.5312, 0.6, 0.5625, 0.65, 0.5625, 0.7, 0.5312, 0.7, 0.5312, 0.65, 0.5312, 0.65, 0.5312, 0.7, 0.5, 0.7, 0.5, 0.65, 0.5312, 0.6, 0.5312, 0.65, 0.5, 0.65, 0.5, 0.6, 0.5625, 0.9333, 0.5469, 0.9542, 0.5312, 0.9347, 0.5312, 0.9019, 0.5312, 1.0, 0.5156, 0.9542, 0.5312, 0.9347, 0.5469, 0.9542, 0.5, 0.9333, 0.5312, 0.9019, 0.5312, 0.9347, 0.5156, 0.9542, 0.5625, 0.2, 0.5625, 0.25, 0.5312, 0.25, 0.5312, 0.2, 0.5625, 0.25, 0.5625, 0.3, 0.5312, 0.3, 0.5312, 0.25, 0.5312, 0.25, 0.5312, 0.3, 0.5, 0.3, 0.5, 0.25, 0.5312, 0.2, 0.5312, 0.25, 0.5, 0.25, 0.5, 0.2, 0.5625, 0.5, 0.5625, 0.55, 0.5312, 0.55, 0.5312, 0.5, 0.5625, 0.55, 0.5625, 0.6, 0.5312, 0.6, 0.5312, 0.55, 0.5312, 0.55, 0.5312, 0.6, 0.5, 0.6, 0.5, 0.55, 0.5312, 0.5, 0.5312, 0.55, 0.5, 0.55, 0.5, 0.5, 0.5, 0.5, 0.5, 0.55, 0.4688, 0.55, 0.4688, 0.5, 0.5, 0.55, 0.5, 0.6, 0.4687, 0.6, 0.4688, 0.55, 0.4688, 0.55, 0.4687, 0.6, 0.4375, 0.6, 0.4375, 0.55, 0.4688, 0.5, 0.4688, 0.55, 0.4375, 0.55, 0.4375, 0.5, 0.5, 0.8, 0.5, 0.8525, 0.4687, 0.8509, 0.4688, 0.8, 0.5, 0.8525, 0.5, 0.9333, 0.4687, 0.9019, 0.4687, 0.8509, 0.4687, 0.8509, 0.4687, 0.9019, 0.4375, 0.9333, 0.4375, 0.8525, 0.4688, 0.8, 0.4687, 0.8509, 0.4375, 0.8525, 0.4375, 0.8, 0.5, 0.06667, 0.5, 0.1475, 0.4687, 0.1491, 0.4687, 0.09815, 0.5, 0.1475, 0.5, 0.2, 0.4687, 0.2, 0.4687, 0.1491, 0.4687, 0.1491, 0.4687, 0.2, 0.4375, 0.2, 0.4375, 0.1475, 0.4687, 0.09815, 0.4687, 0.1491, 0.4375, 0.1475, 0.4375, 0.06667, 0.5, 0.4, 0.5, 0.45, 0.4687, 0.45, 0.4687, 0.4, 0.5, 0.45, 0.5, 0.5, 0.4688, 0.5, 0.4687, 0.45, 0.4687, 0.45, 0.4688, 0.5, 0.4375, 0.5, 0.4375, 0.45, 0.4687, 0.4, 0.4687, 0.45, 0.4375, 0.45, 0.4375, 0.4, 0.5, 0.7, 0.5, 0.75, 0.4687, 0.75, 0.4687, 0.7, 0.5, 0.75, 0.5, 0.8, 0.4687, 0.8, 0.4687, 0.75, 0.4687, 0.75, 0.4687, 0.8, 0.4375, 0.8, 0.4375, 0.75, 0.4687, 0.7, 0.4687, 0.75, 0.4375, 0.75, 0.4375, 0.7, 0.4687, 0.0, 0.4844, 0.04583, 0.4687, 0.06528, 0.4531, 0.04583, 0.5, 0.06667, 0.4687, 0.09815, 0.4687, 0.06528, 0.4844, 0.04583, 0.4375, 0.06667, 0.4531, 0.04583, 0.4687, 0.06528, 0.4687, 0.09815, 0.5, 0.3, 0.5, 0.35, 0.4687, 0.35, 0.4687, 0.3, 0.5, 0.35, 0.5, 0.4, 0.4687, 0.4, 0.4687, 0.35, 0.4687, 0.35, 0.4687, 0.4, 0.4375, 0.4, 0.4375, 0.35, 0.4687, 0.3, 0.4687, 0.35, 0.4375, 0.35, 0.4375, 0.3, 0.5, 0.6, 0.5, 0.65, 0.4688, 0.65, 0.4687, 0.6, 0.5, 0.65, 0.5, 0.7, 0.4687, 0.7, 0.4688, 0.65, 0.4688, 0.65, 0.4687, 0.7, 0.4375, 0.7, 0.4375, 0.65, 0.4687, 0.6, 0.4688, 0.65, 0.4375, 0.65, 0.4375, 0.6, 0.5, 0.9333, 0.4844, 0.9542, 0.4687, 0.9347, 0.4687, 0.9019, 0.4687, 1.0, 0.4531, 0.9542, 0.4687, 0.9347, 0.4844, 0.9542, 0.4375, 0.9333, 0.4687, 0.9019, 0.4687, 0.9347, 0.4531, 0.9542, 0.5, 0.2, 0.5, 0.25, 0.4687, 0.25, 0.4687, 0.2, 0.5, 0.25, 0.5, 0.3, 0.4687, 0.3, 0.4687, 0.25, 0.4687, 0.25, 0.4687, 0.3, 0.4375, 0.3, 0.4375, 0.25, 0.4687, 0.2, 0.4687, 0.25, 0.4375, 0.25, 0.4375, 0.2, 0.4375, 0.9333, 0.4219, 0.9542, 0.4062, 0.9347, 0.4062, 0.9019, 0.4062, 1.0, 0.3906, 0.9542, 0.4062, 0.9347, 0.4219, 0.9542, 0.375, 0.9333, 0.4062, 0.9019, 0.4062, 0.9347, 0.3906, 0.9542, 0.4375, 0.2, 0.4375, 0.25, 0.4062, 0.25, 0.4062, 0.2, 0.4375, 0.25, 0.4375, 0.3, 0.4062, 0.3, 0.4062, 0.25, 0.4062, 0.25, 0.4062, 0.3, 0.375, 0.3, 0.375, 0.25, 0.4062, 0.2, 0.4062, 0.25, 0.375, 0.25, 0.375, 0.2, 0.4375, 0.5, 0.4375, 0.55, 0.4062, 0.55, 0.4062, 0.5, 0.4375, 0.55, 0.4375, 0.6, 0.4062, 0.6, 0.4062, 0.55, 0.4062, 0.55, 0.4062, 0.6, 0.375, 0.6, 0.375, 0.55, 0.4062, 0.5, 0.4062, 0.55, 0.375, 0.55, 0.375, 0.5, 0.4375, 0.8, 0.4375, 0.8525, 0.4062, 0.8509, 0.4062, 0.8, 0.4375, 0.8525, 0.4375, 0.9333, 0.4062, 0.9019, 0.4062, 0.8509, 0.4062, 0.8509, 0.4062, 0.9019, 0.375, 0.9333, 0.375, 0.8525, 0.4062, 0.8, 0.4062, 0.8509, 0.375, 0.8525, 0.375, 0.8, 0.4375, 0.06667, 0.4375, 0.1475, 0.4062, 0.1491, 0.4062, 0.09815, 0.4375, 0.1475, 0.4375, 0.2, 0.4062, 0.2, 0.4062, 0.1491, 0.4062, 0.1491, 0.4062, 0.2, 0.375, 0.2, 0.375, 0.1475, 0.4062, 0.09815, 0.4062, 0.1491, 0.375, 0.1475, 0.375, 0.06667, 0.4375, 0.4, 0.4375, 0.45, 0.4062, 0.45, 0.4062, 0.4, 0.4375, 0.45, 0.4375, 0.5, 0.4062, 0.5, 0.4062, 0.45, 0.4062, 0.45, 0.4062, 0.5, 0.375, 0.5, 0.375, 0.45, 0.4062, 0.4, 0.4062, 0.45, 0.375, 0.45, 0.375, 0.4, 0.4375, 0.7, 0.4375, 0.75, 0.4062, 0.75, 0.4062, 0.7, 0.4375, 0.75, 0.4375, 0.8, 0.4062, 0.8, 0.4062, 0.75, 0.4062, 0.75, 0.4062, 0.8, 0.375, 0.8, 0.375, 0.75, 0.4062, 0.7, 0.4062, 0.75, 0.375, 0.75, 0.375, 0.7, 0.4062, 0.0, 0.4219, 0.04583, 0.4062, 0.06528, 0.3906, 0.04583, 0.4375, 0.06667, 0.4062, 0.09815, 0.4062, 0.06528, 0.4219, 0.04583, 0.375, 0.06667, 0.3906, 0.04583, 0.4062, 0.06528, 0.4062, 0.09815, 0.4375, 0.3, 0.4375, 0.35, 0.4062, 0.35, 0.4062, 0.3, 0.4375, 0.35, 0.4375, 0.4, 0.4062, 0.4, 0.4062, 0.35, 0.4062, 0.35, 0.4062, 0.4, 0.375, 0.4, 0.375, 0.35, 0.4062, 0.3, 0.4062, 0.35, 0.375, 0.35, 0.375, 0.3, 0.4375, 0.6, 0.4375, 0.65, 0.4062, 0.65, 0.4062, 0.6, 0.4375, 0.65, 0.4375, 0.7, 0.4062, 0.7, 0.4062, 0.65, 0.4062, 0.65, 0.4062, 0.7, 0.375, 0.7, 0.375, 0.65, 0.4062, 0.6, 0.4062, 0.65, 0.375, 0.65, 0.375, 0.6, 0.375, 0.3, 0.375, 0.35, 0.3437, 0.35, 0.3437, 0.3, 0.375, 0.35, 0.375, 0.4, 0.3437, 0.4, 0.3437, 0.35, 0.3437, 0.35, 0.3437, 0.4, 0.3125, 0.4, 0.3125, 0.35, 0.3437, 0.3, 0.3437, 0.35, 0.3125, 0.35, 0.3125, 0.3, 0.375, 0.6, 0.375, 0.65, 0.3437, 0.65, 0.3437, 0.6, 0.375, 0.65, 0.375, 0.7, 0.3437, 0.7, 0.3437, 0.65, 0.3437, 0.65, 0.3437, 0.7, 0.3125, 0.7, 0.3125, 0.65, 0.3437, 0.6, 0.3437, 0.65, 0.3125, 0.65, 0.3125, 0.6, 0.375, 0.9333, 0.3594, 0.9542, 0.3437, 0.9347, 0.3437, 0.9019, 0.3437, 1.0, 0.3281, 0.9542, 0.3437, 0.9347, 0.3594, 0.9542, 0.3125, 0.9333, 0.3437, 0.9019, 0.3437, 0.9347, 0.3281, 0.9542, 0.375, 0.2, 0.375, 0.25, 0.3437, 0.25, 0.3437, 0.2, 0.375, 0.25, 0.375, 0.3, 0.3437, 0.3, 0.3437, 0.25, 0.3437, 0.25, 0.3437, 0.3, 0.3125, 0.3, 0.3125, 0.25, 0.3437, 0.2, 0.3437, 0.25, 0.3125, 0.25, 0.3125, 0.2, 0.375, 0.5, 0.375, 0.55, 0.3437, 0.55, 0.3437, 0.5, 0.375, 0.55, 0.375, 0.6, 0.3437, 0.6, 0.3437, 0.55, 0.3437, 0.55, 0.3437, 0.6, 0.3125, 0.6, 0.3125, 0.55, 0.3437, 0.5, 0.3437, 0.55, 0.3125, 0.55, 0.3125, 0.5, 0.375, 0.8, 0.375, 0.8525, 0.3437, 0.8509, 0.3437, 0.8, 0.375, 0.8525, 0.375, 0.9333, 0.3437, 0.9019, 0.3437, 0.8509, 0.3437, 0.8509, 0.3437, 0.9019, 0.3125, 0.9333, 0.3125, 0.8525, 0.3437, 0.8, 0.3437, 0.8509, 0.3125, 0.8525, 0.3125, 0.8, 0.375, 0.06667, 0.375, 0.1475, 0.3437, 0.1491, 0.3437, 0.09815, 0.375, 0.1475, 0.375, 0.2, 0.3437, 0.2, 0.3437, 0.1491, 0.3437, 0.1491, 0.3437, 0.2, 0.3125, 0.2, 0.3125, 0.1475, 0.3437, 0.09815, 0.3437, 0.1491, 0.3125, 0.1475, 0.3125, 0.06667, 0.375, 0.4, 0.375, 0.45, 0.3437, 0.45, 0.3437, 0.4, 0.375, 0.45, 0.375, 0.5, 0.3437, 0.5, 0.3437, 0.45, 0.3437, 0.45, 0.3437, 0.5, 0.3125, 0.5, 0.3125, 0.45, 0.3437, 0.4, 0.3437, 0.45, 0.3125, 0.45, 0.3125, 0.4, 0.375, 0.7, 0.375, 0.75, 0.3437, 0.75, 0.3437, 0.7, 0.375, 0.75, 0.375, 0.8, 0.3437, 0.8, 0.3437, 0.75, 0.3437, 0.75, 0.3437, 0.8, 0.3125, 0.8, 0.3125, 0.75, 0.3437, 0.7, 0.3437, 0.75, 0.3125, 0.75, 0.3125, 0.7, 0.3437, 0.0, 0.3594, 0.04583, 0.3437, 0.06528, 0.3281, 0.04583, 0.375, 0.06667, 0.3437, 0.09815, 0.3437, 0.06528, 0.3594, 0.04583, 0.3125, 0.06667, 0.3281, 0.04583, 0.3437, 0.06528, 0.3437, 0.09815, 0.3125, 0.7, 0.3125, 0.75, 0.2812, 0.75, 0.2812, 0.7, 0.3125, 0.75, 0.3125, 0.8, 0.2812, 0.8, 0.2812, 0.75, 0.2812, 0.75, 0.2812, 0.8, 0.25, 0.8, 0.25, 0.75, 0.2812, 0.7, 0.2812, 0.75, 0.25, 0.75, 0.25, 0.7, 0.2812, 0.0, 0.2969, 0.04583, 0.2812, 0.06528, 0.2656, 0.04583, 0.3125, 0.06667, 0.2812, 0.09815, 0.2812, 0.06528, 0.2969, 0.04583, 0.25, 0.06667, 0.2656, 0.04583, 0.2812, 0.06528, 0.2812, 0.09815, 0.3125, 0.3, 0.3125, 0.35, 0.2812, 0.35, 0.2812, 0.3, 0.3125, 0.35, 0.3125, 0.4, 0.2812, 0.4, 0.2812, 0.35, 0.2812, 0.35, 0.2812, 0.4, 0.25, 0.4, 0.25, 0.35, 0.2812, 0.3, 0.2812, 0.35, 0.25, 0.35, 0.25, 0.3, 0.3125, 0.6, 0.3125, 0.65, 0.2812, 0.65, 0.2812, 0.6, 0.3125, 0.65, 0.3125, 0.7, 0.2812, 0.7, 0.2812, 0.65, 0.2812, 0.65, 0.2812, 0.7, 0.25, 0.7, 0.25, 0.65, 0.2812, 0.6, 0.2812, 0.65, 0.25, 0.65, 0.25, 0.6, 0.3125, 0.9333, 0.2969, 0.9542, 0.2812, 0.9347, 0.2812, 0.9019, 0.2812, 1.0, 0.2656, 0.9542, 0.2812, 0.9347, 0.2969, 0.9542, 0.25, 0.9333, 0.2812, 0.9019, 0.2812, 0.9347, 0.2656, 0.9542, 0.3125, 0.2, 0.3125, 0.25, 0.2812, 0.25, 0.2812, 0.2, 0.3125, 0.25, 0.3125, 0.3, 0.2812, 0.3, 0.2812, 0.25, 0.2812, 0.25, 0.2812, 0.3, 0.25, 0.3, 0.25, 0.25, 0.2812, 0.2, 0.2812, 0.25, 0.25, 0.25, 0.25, 0.2, 0.3125, 0.5, 0.3125, 0.55, 0.2812, 0.55, 0.2812, 0.5, 0.3125, 0.55, 0.3125, 0.6, 0.2812, 0.6, 0.2812, 0.55, 0.2812, 0.55, 0.2812, 0.6, 0.25, 0.6, 0.25, 0.55, 0.2812, 0.5, 0.2812, 0.55, 0.25, 0.55, 0.25, 0.5, 0.3125, 0.8, 0.3125, 0.8525, 0.2812, 0.8509, 0.2812, 0.8, 0.3125, 0.8525, 0.3125, 0.9333, 0.2812, 0.9019, 0.2812, 0.8509, 0.2812, 0.8509, 0.2812, 0.9019, 0.25, 0.9333, 0.25, 0.8525, 0.2812, 0.8, 0.2812, 0.8509, 0.25, 0.8525, 0.25, 0.8, 0.3125, 0.06667, 0.3125, 0.1475, 0.2812, 0.1491, 0.2812, 0.09815, 0.3125, 0.1475, 0.3125, 0.2, 0.2812, 0.2, 0.2812, 0.1491, 0.2812, 0.1491, 0.2812, 0.2, 0.25, 0.2, 0.25, 0.1475, 0.2812, 0.09815, 0.2812, 0.1491, 0.25, 0.1475, 0.25, 0.06667, 0.3125, 0.4, 0.3125, 0.45, 0.2812, 0.45, 0.2812, 0.4, 0.3125, 0.45, 0.3125, 0.5, 0.2812, 0.5, 0.2812, 0.45, 0.2812, 0.45, 0.2812, 0.5, 0.25, 0.5, 0.25, 0.45, 0.2812, 0.4, 0.2812, 0.45, 0.25, 0.45, 0.25, 0.4, 0.25, 0.4, 0.25, 0.45, 0.2187, 0.45, 0.2187, 0.4, 0.25, 0.45, 0.25, 0.5, 0.2187, 0.5, 0.2187, 0.45, 0.2187, 0.45, 0.2187, 0.5, 0.1875, 0.5, 0.1875, 0.45, 0.2187, 0.4, 0.2187, 0.45, 0.1875, 0.45, 0.1875, 0.4, 0.25, 0.7, 0.25, 0.75, 0.2187, 0.75, 0.2187, 0.7, 0.25, 0.75, 0.25, 0.8, 0.2188, 0.8, 0.2187, 0.75, 0.2187, 0.75, 0.2188, 0.8, 0.1875, 0.8, 0.1875, 0.75, 0.2187, 0.7, 0.2187, 0.75, 0.1875, 0.75, 0.1875, 0.7, 0.2188, 0.0, 0.2344, 0.04583, 0.2188, 0.06528, 0.2031, 0.04583, 0.25, 0.06667, 0.2188, 0.09815, 0.2188, 0.06528, 0.2344, 0.04583, 0.1875, 0.06667, 0.2031, 0.04583, 0.2188, 0.06528, 0.2188, 0.09815, 0.25, 0.3, 0.25, 0.35, 0.2187, 0.35, 0.2187, 0.3, 0.25, 0.35, 0.25, 0.4, 0.2187, 0.4, 0.2187, 0.35, 0.2187, 0.35, 0.2187, 0.4, 0.1875, 0.4, 0.1875, 0.35, 0.2187, 0.3, 0.2187, 0.35, 0.1875, 0.35, 0.1875, 0.3, 0.25, 0.6, 0.25, 0.65, 0.2188, 0.65, 0.2187, 0.6, 0.25, 0.65, 0.25, 0.7, 0.2187, 0.7, 0.2188, 0.65, 0.2188, 0.65, 0.2187, 0.7, 0.1875, 0.7, 0.1875, 0.65, 0.2187, 0.6, 0.2188, 0.65, 0.1875, 0.65, 0.1875, 0.6, 0.25, 0.9333, 0.2344, 0.9542, 0.2187, 0.9347, 0.2188, 0.9019, 0.2187, 1.0, 0.2031, 0.9542, 0.2187, 0.9347, 0.2344, 0.9542, 0.1875, 0.9333, 0.2188, 0.9019, 0.2187, 0.9347, 0.2031, 0.9542, 0.25, 0.2, 0.25, 0.25, 0.2187, 0.25, 0.2187, 0.2, 0.25, 0.25, 0.25, 0.3, 0.2187, 0.3, 0.2187, 0.25, 0.2187, 0.25, 0.2187, 0.3, 0.1875, 0.3, 0.1875, 0.25, 0.2187, 0.2, 0.2187, 0.25, 0.1875, 0.25, 0.1875, 0.2, 0.25, 0.5, 0.25, 0.55, 0.2188, 0.55, 0.2187, 0.5, 0.25, 0.55, 0.25, 0.6, 0.2187, 0.6, 0.2188, 0.55, 0.2188, 0.55, 0.2187, 0.6, 0.1875, 0.6, 0.1875, 0.55, 0.2187, 0.5, 0.2188, 0.55, 0.1875, 0.55, 0.1875, 0.5, 0.25, 0.8, 0.25, 0.8525, 0.2188, 0.8509, 0.2187, 0.8, 0.25, 0.8525, 0.25, 0.9333, 0.2188, 0.9019, 0.2188, 0.8509, 0.2188, 0.8509, 0.2188, 0.9019, 0.1875, 0.9333, 0.1875, 0.8525, 0.2187, 0.8, 0.2188, 0.8509, 0.1875, 0.8525, 0.1875, 0.8, 0.25, 0.06667, 0.25, 0.1475, 0.2187, 0.1491, 0.2188, 0.09815, 0.25, 0.1475, 0.25, 0.2, 0.2187, 0.2, 0.2187, 0.1491, 0.2187, 0.1491, 0.2187, 0.2, 0.1875, 0.2, 0.1875, 0.1475, 0.2188, 0.09815, 0.2187, 0.1491, 0.1875, 0.1475, 0.1875, 0.06667, 0.1875, 0.8, 0.1875, 0.8525, 0.1563, 0.8509, 0.1563, 0.8, 0.1875, 0.8525, 0.1875, 0.9333, 0.1563, 0.9019, 0.1563, 0.8509, 0.1563, 0.8509, 0.1563, 0.9019, 0.125, 0.9333, 0.125, 0.8525, 0.1563, 0.8, 0.1563, 0.8509, 0.125, 0.8525, 0.125, 0.8, 0.1875, 0.06667, 0.1875, 0.1475, 0.1563, 0.1491, 0.1563, 0.09815, 0.1875, 0.1475, 0.1875, 0.2, 0.1562, 0.2, 0.1563, 0.1491, 0.1563, 0.1491, 0.1562, 0.2, 0.125, 0.2, 0.125, 0.1475, 0.1563, 0.09815, 0.1563, 0.1491, 0.125, 0.1475, 0.125, 0.06667, 0.1875, 0.4, 0.1875, 0.45, 0.1562, 0.45, 0.1562, 0.4, 0.1875, 0.45, 0.1875, 0.5, 0.1563, 0.5, 0.1562, 0.45, 0.1562, 0.45, 0.1563, 0.5, 0.125, 0.5, 0.125, 0.45, 0.1562, 0.4, 0.1562, 0.45, 0.125, 0.45, 0.125, 0.4, 0.1875, 0.7, 0.1875, 0.75, 0.1562, 0.75, 0.1563, 0.7, 0.1875, 0.75, 0.1875, 0.8, 0.1563, 0.8, 0.1562, 0.75, 0.1562, 0.75, 0.1563, 0.8, 0.125, 0.8, 0.125, 0.75, 0.1563, 0.7, 0.1562, 0.75, 0.125, 0.75, 0.125, 0.7, 0.1563, 0.0, 0.1719, 0.04583, 0.1563, 0.06528, 0.1406, 0.04583, 0.1875, 0.06667, 0.1563, 0.09815, 0.1563, 0.06528, 0.1719, 0.04583, 0.125, 0.06667, 0.1406, 0.04583, 0.1563, 0.06528, 0.1563, 0.09815, 0.1875, 0.3, 0.1875, 0.35, 0.1562, 0.35, 0.1562, 0.3, 0.1875, 0.35, 0.1875, 0.4, 0.1562, 0.4, 0.1562, 0.35, 0.1562, 0.35, 0.1562, 0.4, 0.125, 0.4, 0.125, 0.35, 0.1562, 0.3, 0.1562, 0.35, 0.125, 0.35, 0.125, 0.3, 0.1875, 0.6, 0.1875, 0.65, 0.1562, 0.65, 0.1563, 0.6, 0.1875, 0.65, 0.1875, 0.7, 0.1563, 0.7, 0.1562, 0.65, 0.1562, 0.65, 0.1563, 0.7, 0.125, 0.7, 0.125, 0.65, 0.1563, 0.6, 0.1562, 0.65, 0.125, 0.65, 0.125, 0.6, 0.1875, 0.9333, 0.1719, 0.9542, 0.1563, 0.9347, 0.1563, 0.9019, 0.1563, 1.0, 0.1406, 0.9542, 0.1563, 0.9347, 0.1719, 0.9542, 0.125, 0.9333, 0.1563, 0.9019, 0.1563, 0.9347, 0.1406, 0.9542, 0.1875, 0.2, 0.1875, 0.25, 0.1562, 0.25, 0.1563, 0.2, 0.1875, 0.25, 0.1875, 0.3, 0.1562, 0.3, 0.1562, 0.25, 0.1562, 0.25, 0.1562, 0.3, 0.125, 0.3, 0.125, 0.25, 0.1563, 0.2, 0.1562, 0.25, 0.125, 0.25, 0.125, 0.2, 0.1875, 0.5, 0.1875, 0.55, 0.1562, 0.55, 0.1563, 0.5, 0.1875, 0.55, 0.1875, 0.6, 0.1563, 0.6, 0.1562, 0.55, 0.1562, 0.55, 0.1563, 0.6, 0.125, 0.6, 0.125, 0.55, 0.1563, 0.5, 0.1562, 0.55, 0.125, 0.55, 0.125, 0.5, 0.125, 0.2, 0.125, 0.25, 0.09375, 0.25, 0.09375, 0.2, 0.125, 0.25, 0.125, 0.3, 0.09375, 0.3, 0.09375, 0.25, 0.09375, 0.25, 0.09375, 0.3, 0.0625, 0.3, 0.0625, 0.25, 0.09375, 0.2, 0.09375, 0.25, 0.0625, 0.25, 0.0625, 0.2, 0.125, 0.5, 0.125, 0.55, 0.09375, 0.55, 0.09375, 0.5, 0.125, 0.55, 0.125, 0.6, 0.09375, 0.6, 0.09375, 0.55, 0.09375, 0.55, 0.09375, 0.6, 0.0625, 0.6, 0.0625, 0.55, 0.09375, 0.5, 0.09375, 0.55, 0.0625, 0.55, 0.0625, 0.5, 0.125, 0.8, 0.125, 0.8525, 0.09375, 0.8509, 0.09375, 0.8, 0.125, 0.8525, 0.125, 0.9333, 0.09375, 0.9019, 0.09375, 0.8509, 0.09375, 0.8509, 0.09375, 0.9019, 0.0625, 0.9333, 0.0625, 0.8525, 0.09375, 0.8, 0.09375, 0.8509, 0.0625, 0.8525, 0.0625, 0.8, 0.125, 0.06667, 0.125, 0.1475, 0.09375, 0.1491, 0.09375, 0.09815, 0.125, 0.1475, 0.125, 0.2, 0.09375, 0.2, 0.09375, 0.1491, 0.09375, 0.1491, 0.09375, 0.2, 0.0625, 0.2, 0.0625, 0.1475, 0.09375, 0.09815, 0.09375, 0.1491, 0.0625, 0.1475, 0.0625, 0.06667, 0.125, 0.4, 0.125, 0.45, 0.09375, 0.45, 0.09375, 0.4, 0.125, 0.45, 0.125, 0.5, 0.09375, 0.5, 0.09375, 0.45, 0.09375, 0.45, 0.09375, 0.5, 0.0625, 0.5, 0.0625, 0.45, 0.09375, 0.4, 0.09375, 0.45, 0.0625, 0.45, 0.0625, 0.4, 0.125, 0.7, 0.125, 0.75, 0.09375, 0.75, 0.09375, 0.7, 0.125, 0.75, 0.125, 0.8, 0.09375, 0.8, 0.09375, 0.75, 0.09375, 0.75, 0.09375, 0.8, 0.0625, 0.8, 0.0625, 0.75, 0.09375, 0.7, 0.09375, 0.75, 0.0625, 0.75, 0.0625, 0.7, 0.09375, 0.0, 0.1094, 0.04583, 0.09375, 0.06528, 0.07813, 0.04583, 0.125, 0.06667, 0.09375, 0.09815, 0.09375, 0.06528, 0.1094, 0.04583, 0.0625, 0.06667, 0.07813, 0.04583, 0.09375, 0.06528, 0.09375, 0.09815, 0.125, 0.3, 0.125, 0.35, 0.09375, 0.35, 0.09375, 0.3, 0.125, 0.35, 0.125, 0.4, 0.09375, 0.4, 0.09375, 0.35, 0.09375, 0.35, 0.09375, 0.4, 0.0625, 0.4, 0.0625, 0.35, 0.09375, 0.3, 0.09375, 0.35, 0.0625, 0.35, 0.0625, 0.3, 0.125, 0.6, 0.125, 0.65, 0.09375, 0.65, 0.09375, 0.6, 0.125, 0.65, 0.125, 0.7, 0.09375, 0.7, 0.09375, 0.65, 0.09375, 0.65, 0.09375, 0.7, 0.0625, 0.7, 0.0625, 0.65, 0.09375, 0.6, 0.09375, 0.65, 0.0625, 0.65, 0.0625, 0.6, 0.125, 0.9333, 0.1094, 0.9542, 0.09375, 0.9347, 0.09375, 0.9019, 0.09375, 1.0, 0.07813, 0.9542, 0.09375, 0.9347, 0.1094, 0.9542, 0.0625, 0.9333, 0.09375, 0.9019, 0.09375, 0.9347, 0.07813, 0.9542, 0.0625, 0.6, 0.0625, 0.65, 0.03125, 0.65, 0.03125, 0.6, 0.0625, 0.65, 0.0625, 0.7, 0.03125, 0.7, 0.03125, 0.65, 0.03125, 0.65, 0.03125, 0.7, 4.967e-09, 0.7, 6.209e-10, 0.65, 0.03125, 0.6, 0.03125, 0.65, 6.209e-10, 0.65, 0.0, 0.6, 0.0625, 0.9333, 0.04688, 0.9542, 0.03141, 0.9337, 0.03168, 0.8991, 0.03125, 1.0, 0.01628, 0.95, 0.03141, 0.9337, 0.04688, 0.9542, 0.005208, 0.9, 0.03168, 0.8991, 0.03141, 0.9337, 0.01628, 0.95, 0.0625, 0.2, 0.0625, 0.25, 0.03125, 0.25, 0.03125, 0.2, 0.0625, 0.25, 0.0625, 0.3, 0.03125, 0.3, 0.03125, 0.25, 0.03125, 0.25, 0.03125, 0.3, 0.0, 0.3, 2.484e-09, 0.25, 0.03125, 0.2, 0.03125, 0.25, 2.484e-09, 0.25, 1.987e-08, 0.2, 0.0625, 0.5, 0.0625, 0.55, 0.03125, 0.55, 0.03125, 0.5, 0.0625, 0.55, 0.0625, 0.6, 0.03125, 0.6, 0.03125, 0.55, 0.03125, 0.55, 0.03125, 0.6, 0.0, 0.6, 0.0, 0.55, 0.03125, 0.5, 0.03125, 0.55, 0.0, 0.55, 0.0, 0.5, 0.0625, 0.8, 0.0625, 0.8525, 0.03136, 0.8502, 0.03125, 0.8, 0.0625, 0.8525, 0.0625, 0.9333, 0.03168, 0.8991, 0.03136, 0.8502, 0.03136, 0.8502, 0.03168, 0.8991, 0.005208, 0.9, 0.0006511, 0.85, 0.03125, 0.8, 0.03136, 0.8502, 0.0006511, 0.85, 3.974e-08, 0.8, 0.0625, 0.06667, 0.0625, 0.1475, 0.03136, 0.1498, 0.03168, 0.1009, 0.0625, 0.1475, 0.0625, 0.2, 0.03125, 0.2, 0.03136, 0.1498, 0.03136, 0.1498, 0.03125, 0.2, 1.987e-08, 0.2, 0.0006511, 0.15, 0.03168, 0.1009, 0.03136, 0.1498, 0.0006511, 0.15, 0.005208, 0.1, 0.0625, 0.4, 0.0625, 0.45, 0.03125, 0.45, 0.03125, 0.4, 0.0625, 0.45, 0.0625, 0.5, 0.03125, 0.5, 0.03125, 0.45, 0.03125, 0.45, 0.03125, 0.5, 0.0, 0.5, 0.0, 0.45, 0.03125, 0.4, 0.03125, 0.45, 0.0, 0.45, 0.0, 0.4, 0.0625, 0.7, 0.0625, 0.75, 0.03125, 0.75, 0.03125, 0.7, 0.0625, 0.75, 0.0625, 0.8, 0.03125, 0.8, 0.03125, 0.75, 0.03125, 0.75, 0.03125, 0.8, 3.974e-08, 0.8, 1.676e-08, 0.75, 0.03125, 0.7, 0.03125, 0.75, 1.676e-08, 0.75, 4.967e-09, 0.7, 0.03125, 0.0, 0.04688, 0.04583, 0.03141, 0.06632, 0.01628, 0.05, 0.0625, 0.06667, 0.03168, 0.1009, 0.03141, 0.06632, 0.04688, 0.04583, 0.005208, 0.1, 0.01628, 0.05, 0.03141, 0.06632, 0.03168, 0.1009, 0.0625, 0.3, 0.0625, 0.35, 0.03125, 0.35, 0.03125, 0.3, 0.0625, 0.35, 0.0625, 0.4, 0.03125, 0.4, 0.03125, 0.35, 0.03125, 0.35, 0.03125, 0.4, 0.0, 0.4, 0.0, 0.35, 0.03125, 0.3, 0.03125, 0.35, 0.0, 0.35, 0.0, 0.3, 1.0, 0.3, 1.0, 0.35, 0.9688, 0.35, 0.9688, 0.3, 1.0, 0.35, 1.0, 0.4, 0.9688, 0.4, 0.9688, 0.35, 0.9688, 0.35, 0.9688, 0.4, 0.9375, 0.4, 0.9375, 0.35, 0.9688, 0.3, 0.9688, 0.35, 0.9375, 0.35, 0.9375, 0.3, 1.0, 0.6, 1.0, 0.65, 0.9688, 0.65, 0.9688, 0.6, 1.0, 0.65, 1.0, 0.7, 0.9688, 0.7, 0.9688, 0.65, 0.9688, 0.65, 0.9688, 0.7, 0.9375, 0.7, 0.9375, 0.65, 0.9688, 0.6, 0.9688, 0.65, 0.9375, 0.65, 0.9375, 0.6, 0.9948, 0.9, 0.9837, 0.95, 0.9686, 0.9337, 0.9683, 0.8991, 0.9688, 1.0, 0.9531, 0.9542, 0.9686, 0.9337, 0.9837, 0.95, 0.9375, 0.9333, 0.9683, 0.8991, 0.9686, 0.9337, 0.9531, 0.9542, 1.0, 0.2, 1.0, 0.25, 0.9688, 0.25, 0.9688, 0.2, 1.0, 0.25, 1.0, 0.3, 0.9688, 0.3, 0.9688, 0.25, 0.9688, 0.25, 0.9688, 0.3, 0.9375, 0.3, 0.9375, 0.25, 0.9688, 0.2, 0.9688, 0.25, 0.9375, 0.25, 0.9375, 0.2, 1.0, 0.5, 1.0, 0.55, 0.9688, 0.55, 0.9688, 0.5, 1.0, 0.55, 1.0, 0.6, 0.9688, 0.6, 0.9688, 0.55, 0.9688, 0.55, 0.9688, 0.6, 0.9375, 0.6, 0.9375, 0.55, 0.9688, 0.5, 0.9688, 0.55, 0.9375, 0.55, 0.9375, 0.5, 1.0, 0.8, 0.9993, 0.85, 0.9686, 0.8502, 0.9688, 0.8, 0.9993, 0.85, 0.9948, 0.9, 0.9683, 0.8991, 0.9686, 0.8502, 0.9686, 0.8502, 0.9683, 0.8991, 0.9375, 0.9333, 0.9375, 0.8525, 0.9688, 0.8, 0.9686, 0.8502, 0.9375, 0.8525, 0.9375, 0.8, 0.9948, 0.1, 0.9993, 0.15, 0.9686, 0.1498, 0.9683, 0.1009, 0.9993, 0.15, 1.0, 0.2, 0.9688, 0.2, 0.9686, 0.1498, 0.9686, 0.1498, 0.9688, 0.2, 0.9375, 0.2, 0.9375, 0.1475, 0.9683, 0.1009, 0.9686, 0.1498, 0.9375, 0.1475, 0.9375, 0.06667, 1.0, 0.4, 1.0, 0.45, 0.9688, 0.45, 0.9688, 0.4, 1.0, 0.45, 1.0, 0.5, 0.9688, 0.5, 0.9688, 0.45, 0.9688, 0.45, 0.9688, 0.5, 0.9375, 0.5, 0.9375, 0.45, 0.9688, 0.4, 0.9688, 0.45, 0.9375, 0.45, 0.9375, 0.4, 1.0, 0.7, 1.0, 0.75, 0.9688, 0.75, 0.9688, 0.7, 1.0, 0.75, 1.0, 0.8, 0.9688, 0.8, 0.9688, 0.75, 0.9688, 0.75, 0.9688, 0.8, 0.9375, 0.8, 0.9375, 0.75, 0.9688, 0.7, 0.9688, 0.75, 0.9375, 0.75, 0.9375, 0.7, 0.9688, 0.0, 0.9837, 0.05, 0.9686, 0.06632, 0.9531, 0.04583, 0.9948, 0.1, 0.9683, 0.1009, 0.9686, 0.06632, 0.9837, 0.05, 0.9375, 0.06667, 0.9531, 0.04583, 0.9686, 0.06632, 0.9683, 0.1009, 0.9375, 0.7, 0.9375, 0.75, 0.9063, 0.75, 0.9063, 0.7, 0.9375, 0.75, 0.9375, 0.8, 0.9063, 0.8, 0.9063, 0.75, 0.9063, 0.75, 0.9063, 0.8, 0.875, 0.8, 0.875, 0.75, 0.9063, 0.7, 0.9063, 0.75, 0.875, 0.75, 0.875, 0.7, 0.9063, 0.0, 0.9219, 0.04583, 0.9063, 0.06528, 0.8906, 0.04583, 0.9375, 0.06667, 0.9063, 0.09815, 0.9063, 0.06528, 0.9219, 0.04583, 0.875, 0.06667, 0.8906, 0.04583, 0.9063, 0.06528, 0.9063, 0.09815, 0.9375, 0.3, 0.9375, 0.35, 0.9063, 0.35, 0.9063, 0.3, 0.9375, 0.35, 0.9375, 0.4, 0.9063, 0.4, 0.9063, 0.35, 0.9063, 0.35, 0.9063, 0.4, 0.875, 0.4, 0.875, 0.35, 0.9063, 0.3, 0.9063, 0.35, 0.875, 0.35, 0.875, 0.3, 0.9375, 0.6, 0.9375, 0.65, 0.9063, 0.65, 0.9063, 0.6, 0.9375, 0.65, 0.9375, 0.7, 0.9063, 0.7, 0.9063, 0.65, 0.9063, 0.65, 0.9063, 0.7, 0.875, 0.7, 0.875, 0.65, 0.9063, 0.6, 0.9063, 0.65, 0.875, 0.65, 0.875, 0.6, 0.9375, 0.9333, 0.9219, 0.9542, 0.9063, 0.9347, 0.9063, 0.9019, 0.9063, 1.0, 0.8906, 0.9542, 0.9063, 0.9347, 0.9219, 0.9542, 0.875, 0.9333, 0.9063, 0.9019, 0.9063, 0.9347, 0.8906, 0.9542, 0.9375, 0.2, 0.9375, 0.25, 0.9063, 0.25, 0.9063, 0.2, 0.9375, 0.25, 0.9375, 0.3, 0.9063, 0.3, 0.9063, 0.25, 0.9063, 0.25, 0.9063, 0.3, 0.875, 0.3, 0.875, 0.25, 0.9063, 0.2, 0.9063, 0.25, 0.875, 0.25, 0.875, 0.2, 0.9375, 0.5, 0.9375, 0.55, 0.9063, 0.55, 0.9063, 0.5, 0.9375, 0.55, 0.9375, 0.6, 0.9063, 0.6, 0.9063, 0.55, 0.9063, 0.55, 0.9063, 0.6, 0.875, 0.6, 0.875, 0.55, 0.9063, 0.5, 0.9063, 0.55, 0.875, 0.55, 0.875, 0.5, 0.9375, 0.8, 0.9375, 0.8525, 0.9063, 0.8509, 0.9063, 0.8, 0.9375, 0.8525, 0.9375, 0.9333, 0.9063, 0.9019, 0.9063, 0.8509, 0.9063, 0.8509, 0.9063, 0.9019, 0.875, 0.9333, 0.875, 0.8525, 0.9063, 0.8, 0.9063, 0.8509, 0.875, 0.8525, 0.875, 0.8, 0.9375, 0.06667, 0.9375, 0.1475, 0.9063, 0.1491, 0.9063, 0.09815, 0.9375, 0.1475, 0.9375, 0.2, 0.9063, 0.2, 0.9063, 0.1491, 0.9063, 0.1491, 0.9063, 0.2, 0.875, 0.2, 0.875, 0.1475, 0.9063, 0.09815, 0.9063, 0.1491, 0.875, 0.1475, 0.875, 0.06667, 0.9375, 0.4, 0.9375, 0.45, 0.9063, 0.45, 0.9063, 0.4, 0.9375, 0.45, 0.9375, 0.5, 0.9063, 0.5, 0.9063, 0.45, 0.9063, 0.45, 0.9063, 0.5, 0.875, 0.5, 0.875, 0.45, 0.9063, 0.4, 0.9063, 0.45, 0.875, 0.45, 0.875, 0.4, 0.875, 0.06667, 0.875, 0.1475, 0.8438, 0.1491, 0.8438, 0.09815, 0.875, 0.1475, 0.875, 0.2, 0.8438, 0.2, 0.8438, 0.1491, 0.8438, 0.1491, 0.8438, 0.2, 0.8125, 0.2, 0.8125, 0.1475, 0.8438, 0.09815, 0.8438, 0.1491, 0.8125, 0.1475, 0.8125, 0.06667, 0.875, 0.4, 0.875, 0.45, 0.8438, 0.45, 0.8438, 0.4, 0.875, 0.45, 0.875, 0.5, 0.8438, 0.5, 0.8438, 0.45, 0.8438, 0.45, 0.8438, 0.5, 0.8125, 0.5, 0.8125, 0.45, 0.8438, 0.4, 0.8438, 0.45, 0.8125, 0.45, 0.8125, 0.4, 0.875, 0.7, 0.875, 0.75, 0.8438, 0.75, 0.8438, 0.7, 0.875, 0.75, 0.875, 0.8, 0.8438, 0.8, 0.8438, 0.75, 0.8438, 0.75, 0.8438, 0.8, 0.8125, 0.8, 0.8125, 0.75, 0.8438, 0.7, 0.8438, 0.75, 0.8125, 0.75, 0.8125, 0.7, 0.8438, 0.0, 0.8594, 0.04583, 0.8438, 0.06528, 0.8281, 0.04583, 0.875, 0.06667, 0.8438, 0.09815, 0.8438, 0.06528, 0.8594, 0.04583, 0.8125, 0.06667, 0.8281, 0.04583, 0.8438, 0.06528, 0.8438, 0.09815, 0.875, 0.3, 0.875, 0.35, 0.8438, 0.35, 0.8438, 0.3, 0.875, 0.35, 0.875, 0.4, 0.8438, 0.4, 0.8438, 0.35, 0.8438, 0.35, 0.8438, 0.4, 0.8125, 0.4, 0.8125, 0.35, 0.8438, 0.3, 0.8438, 0.35, 0.8125, 0.35, 0.8125, 0.3, 0.875, 0.6, 0.875, 0.65, 0.8438, 0.65, 0.8438, 0.6, 0.875, 0.65, 0.875, 0.7, 0.8438, 0.7, 0.8438, 0.65, 0.8438, 0.65, 0.8438, 0.7, 0.8125, 0.7, 0.8125, 0.65, 0.8438, 0.6, 0.8438, 0.65, 0.8125, 0.65, 0.8125, 0.6, 0.875, 0.9333, 0.8594, 0.9542, 0.8438, 0.9347, 0.8438, 0.9019, 0.8438, 1.0, 0.8281, 0.9542, 0.8438, 0.9347, 0.8594, 0.9542, 0.8125, 0.9333, 0.8438, 0.9019, 0.8438, 0.9347, 0.8281, 0.9542, 0.875, 0.2, 0.875, 0.25, 0.8438, 0.25, 0.8438, 0.2, 0.875, 0.25, 0.875, 0.3, 0.8438, 0.3, 0.8438, 0.25, 0.8438, 0.25, 0.8438, 0.3, 0.8125, 0.3, 0.8125, 0.25, 0.8438, 0.2, 0.8438, 0.25, 0.8125, 0.25, 0.8125, 0.2, 0.875, 0.5, 0.875, 0.55, 0.8438, 0.55, 0.8438, 0.5, 0.875, 0.55, 0.875, 0.6, 0.8438, 0.6, 0.8438, 0.55, 0.8438, 0.55, 0.8438, 0.6, 0.8125, 0.6, 0.8125, 0.55, 0.8438, 0.5, 0.8438, 0.55, 0.8125, 0.55, 0.8125, 0.5, 0.875, 0.8, 0.875, 0.8525, 0.8438, 0.8509, 0.8438, 0.8, 0.875, 0.8525, 0.875, 0.9333, 0.8438, 0.9019, 0.8438, 0.8509, 0.8438, 0.8509, 0.8438, 0.9019, 0.8125, 0.9333, 0.8125, 0.8525, 0.8438, 0.8, 0.8438, 0.8509, 0.8125, 0.8525, 0.8125, 0.8, 0.8125, 0.5, 0.8125, 0.55, 0.7813, 0.55, 0.7812, 0.5, 0.8125, 0.55, 0.8125, 0.6, 0.7812, 0.6, 0.7813, 0.55, 0.7813, 0.55, 0.7812, 0.6, 0.75, 0.6, 0.75, 0.55, 0.7812, 0.5, 0.7813, 0.55, 0.75, 0.55, 0.75, 0.5, 0.8125, 0.8, 0.8125, 0.8525, 0.7813, 0.8509, 0.7812, 0.8, 0.8125, 0.8525, 0.8125, 0.9333, 0.7813, 0.9019, 0.7813, 0.8509, 0.7813, 0.8509, 0.7813, 0.9019, 0.75, 0.9333, 0.75, 0.8525, 0.7812, 0.8, 0.7813, 0.8509, 0.75, 0.8525, 0.75, 0.8, 0.8125, 0.06667, 0.8125, 0.1475, 0.7813, 0.1491, 0.7813, 0.09815, 0.8125, 0.1475, 0.8125, 0.2, 0.7812, 0.2, 0.7813, 0.1491, 0.7813, 0.1491, 0.7812, 0.2, 0.75, 0.2, 0.75, 0.1475, 0.7813, 0.09815, 0.7813, 0.1491, 0.75, 0.1475, 0.75, 0.06667, 0.8125, 0.4, 0.8125, 0.45, 0.7813, 0.45, 0.7812, 0.4, 0.8125, 0.45, 0.8125, 0.5, 0.7812, 0.5, 0.7813, 0.45, 0.7813, 0.45, 0.7812, 0.5, 0.75, 0.5, 0.75, 0.45, 0.7812, 0.4, 0.7813, 0.45, 0.75, 0.45, 0.75, 0.4, 0.8125, 0.7, 0.8125, 0.75, 0.7812, 0.75, 0.7812, 0.7, 0.8125, 0.75, 0.8125, 0.8, 0.7812, 0.8, 0.7812, 0.75, 0.7812, 0.75, 0.7812, 0.8, 0.75, 0.8, 0.75, 0.75, 0.7812, 0.7, 0.7812, 0.75, 0.75, 0.75, 0.75, 0.7, 0.7813, 0.0, 0.7969, 0.04583, 0.7812, 0.06528, 0.7656, 0.04583, 0.8125, 0.06667, 0.7813, 0.09815, 0.7812, 0.06528, 0.7969, 0.04583, 0.75, 0.06667, 0.7656, 0.04583, 0.7812, 0.06528, 0.7813, 0.09815, 0.8125, 0.3, 0.8125, 0.35, 0.7812, 0.35, 0.7812, 0.3, 0.8125, 0.35, 0.8125, 0.4, 0.7812, 0.4, 0.7812, 0.35, 0.7812, 0.35, 0.7812, 0.4, 0.75, 0.4, 0.75, 0.35, 0.7812, 0.3, 0.7812, 0.35, 0.75, 0.35, 0.75, 0.3, 0.8125, 0.6, 0.8125, 0.65, 0.7812, 0.65, 0.7812, 0.6, 0.8125, 0.65, 0.8125, 0.7, 0.7812, 0.7, 0.7812, 0.65, 0.7812, 0.65, 0.7812, 0.7, 0.75, 0.7, 0.75, 0.65, 0.7812, 0.6, 0.7812, 0.65, 0.75, 0.65, 0.75, 0.6, 0.8125, 0.9333, 0.7969, 0.9542, 0.7812, 0.9347, 0.7813, 0.9019, 0.7813, 1.0, 0.7656, 0.9542, 0.7812, 0.9347, 0.7969, 0.9542, 0.75, 0.9333, 0.7813, 0.9019, 0.7812, 0.9347, 0.7656, 0.9542, 0.8125, 0.2, 0.8125, 0.25, 0.7812, 0.25, 0.7812, 0.2, 0.8125, 0.25, 0.8125, 0.3, 0.7812, 0.3, 0.7812, 0.25, 0.7812, 0.25, 0.7812, 0.3, 0.75, 0.3, 0.75, 0.25, 0.7812, 0.2, 0.7812, 0.25, 0.75, 0.25, 0.75, 0.2])
me_sphere.materials.append(mat_darkgreen_watermelon)
me_sphere.materials.append(mat_lightgreen_watermelon)
me_sphere.use_remesh_fix_poles = True
me_sphere.use_remesh_preserve_attributes = False
me_sphere.use_mirror_vertex_groups = False
me_sphere.update()

# ---- objects
ob_watermelon = bpy.data.objects.new('Watermelon', me_sphere)

# ---- transforms, parenting, visibility, modifiers, constraints
ob_watermelon.location = (0.0, 0.0, 0.0)
ob_watermelon.lineart.crease_threshold = 0.0

# ---- collection membership
col_collection.objects.link(ob_watermelon)

# ---- scene / render settings (as saved in the file)
scene.frame_start = 1; scene.frame_end = 250; scene.frame_set(1)
scene.render.engine = 'BLENDER_EEVEE_NEXT'
scene.cycles.use_denoising = False
scene.cycles.samples = 128
scene.cycles.sampling_pattern = 'TABULATED_SOBOL'
scene.cycles.use_adaptive_sampling = False
scene.cycles.use_light_tree = False
scene.view_settings.view_transform = 'Filmic'
bpy.context.view_layer.update()

# ---- added for rendering (the .blend has no active camera and no usable light): camera, sun
cam_auto = bpy.data.cameras.new('AutoCamera')
cam_auto.lens = 50.0
cam_auto.sensor_width = 36.0
cam_auto.clip_end = 1000.0
ob_auto_camera = bpy.data.objects.new('AutoCamera', cam_auto)
scene.collection.objects.link(ob_auto_camera)
ob_auto_camera.location = (3.23462, -3.88155, 2.5877)
ob_auto_camera.rotation_euler = (1.09748, -7.21219e-08, 0.694738)
scene.camera = ob_auto_camera
light_auto_sun = bpy.data.lights.new('AutoSun', 'SUN')
light_auto_sun.energy = 3.0
light_auto_sun.angle = 0.0523599
ob_auto_sun = bpy.data.objects.new('AutoSun', light_auto_sun)
scene.collection.objects.link(ob_auto_sun)
ob_auto_sun.rotation_euler = (0.872665, 0.174533, 0.523599)
bpy.context.view_layer.update()
